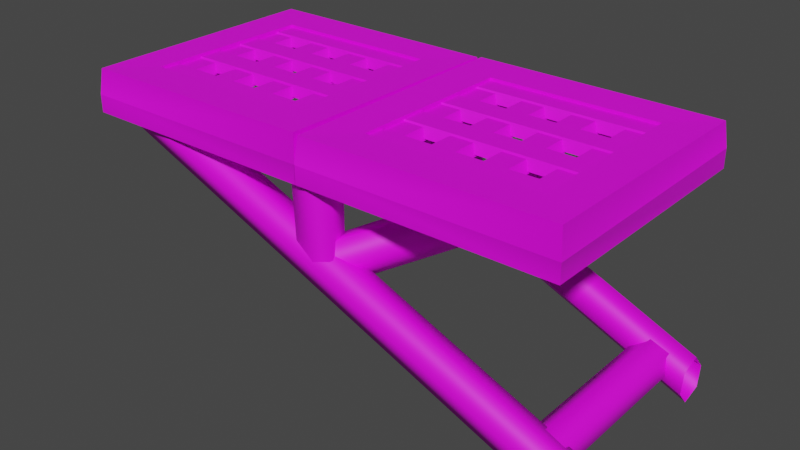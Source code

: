 # Source: HorizontalPlatformEnd2x1.blend  (saved by Blender 4.2.68; exported with 4.5.12 LTS)
import bpy
from mathutils import Matrix  # noqa: F401  (used for matrix-valued properties, if any)

bpy.ops.wm.read_factory_settings(use_empty=True)
scene = bpy.context.scene
scene.name = 'Scene'

# ---- collections
col_collection = bpy.data.collections.new('Collection'); scene.collection.children.link(col_collection)

# ---- images (referenced by path relative to the original .blend; pixels are not part of the script)
import os
ASSET_DIR = os.environ.get("B2B_ASSET_DIR", "")  # directory of the original .blend (textures are referenced by path, not embedded)
HERE = os.path.dirname(os.path.abspath(__file__))  # packed textures are extracted next to this script under _unpacked/

def load_image(name, relpath, width, height, colorspace="sRGB"):
    """Load a texture the original file referenced (path relative to the .blend, or extracted next to this script)."""
    p = next((c for c in (os.path.join(HERE, relpath), os.path.join(ASSET_DIR, relpath)) if relpath and os.path.exists(c)), "")
    if p:
        img = bpy.data.images.load(p, check_existing=True)
        img.name = name
    else:  # same state as the original file: an image datablock whose file is absent (Cycles renders it pink)
        img = bpy.data.images.new(name, width, height)
        img.source = "FILE"
        img.filepath = "//" + (relpath or name)
    img.colorspace_settings.name = colorspace
    return img
img_diffusecolor_texture = load_image('DiffuseColor_Texture', 'BaseWood_1K_D_Brown.png', 1024, 1024, 'sRGB')
img_normalmap_texture = load_image('NormalMap_Texture', 'BaseWood_1K_N.png', 1024, 1024, 'Non-Color')
img_diffusecolor_texture_001 = load_image('DiffuseColor_Texture.001', 'BaseWood_1K_D_Brown.png', 1024, 1024, 'Non-Color')

# ---- materials (node trees are filled in below, after node groups)
mat_basewood_brown_folktails = bpy.data.materials.new('BaseWood_Brown.Folktails')
mat_basewood_brown_folktails.surface_render_method = 'BLENDED'
mat_basewood_brown_folktails.blend_method = 'BLEND'
mat_basewood_brown_folktails.use_transparent_shadow = False
mat_basewood_brown_folktails.diffuse_color = (1.0, 1.0, 1.0, 1.0)
mat_basewood_brown_folktails.roughness = 0.5528

# ---- material node trees
mat_basewood_brown_folktails.use_nodes = True; mat_basewood_brown_folktails.node_tree.nodes.clear()
_N = mat_basewood_brown_folktails.node_tree.nodes; _L = mat_basewood_brown_folktails.node_tree.links
n0 = _N.new('ShaderNodeBsdfPrincipled'); n0.name = 'Principled BSDF'; n0.location = (10, 300)
n0.distribution = 'GGX'
n0.subsurface_method = 'RANDOM_WALK_SKIN'
n0.inputs[2].default_value = 0.5528
n0.inputs[3].default_value = 1.45
n0.inputs[27].default_value = (0.0, 0.0, 0.0, 1.0)
n0.inputs[28].default_value = 1.0
n1 = _N.new('ShaderNodeOutputMaterial'); n1.name = 'Material Output'; n1.location = (300, 300)
n2 = _N.new('ShaderNodeNormalMap'); n2.name = 'Normal Map'; n2.location = (-300, -300)
n2.label = 'Normal/Map'
n2.inputs[0].default_value = 0.0
n3 = _N.new('ShaderNodeTexImage'); n3.name = 'Image Texture'; n3.location = (-300, 600)
n3.image = img_diffusecolor_texture
n4 = _N.new('ShaderNodeTexImage'); n4.name = 'Image Texture.001'; n4.location = (-600, -900)
n4.image = img_normalmap_texture
n5 = _N.new('ShaderNodeTexImage'); n5.name = 'Image Texture.002'; n5.location = (-300, 0)
n5.image = img_diffusecolor_texture_001
_L.new(n0.outputs[0], n1.inputs[0])
_L.new(n2.outputs[0], n0.inputs[5])
_L.new(n3.outputs[0], n0.inputs[0])
_L.new(n4.outputs[0], n2.inputs[1])
_L.new(n5.outputs[1], n0.inputs[4])
n1.is_active_output = True

# ---- world
world_world = bpy.data.worlds.new('World'); scene.world = world_world
world_world.use_nodes = True; world_world.node_tree.nodes.clear()
_N = world_world.node_tree.nodes; _L = world_world.node_tree.links
n0 = _N.new('ShaderNodeOutputWorld'); n0.name = 'World Output'; n0.location = (300, 300)
n1 = _N.new('ShaderNodeBackground'); n1.name = 'Background'; n1.location = (10, 300)
n1.inputs[0].default_value = (0.05088, 0.05088, 0.05088, 1.0)
_L.new(n1.outputs[0], n0.inputs[0])
n0.is_active_output = True
world_world.color = (0.05088, 0.05088, 0.05088)
world_world.use_sun_shadow = False
world_world.sun_shadow_jitter_overblur = 0.0

# ---- meshes
me_scene = bpy.data.meshes.new('Scene')
me_scene.from_pydata([(-186.1, -3.087, 92.26), (-187.7, -4.671, 83.88), (4.405, -86.12, 81.85), (4.405, -83.88, 90.22), (-190.4, -7.421, 98.38), (4.405, -90.01, 95.78), (-196.3, -13.34, 96.14), (4.405, -98.38, 94.1), (4.405, -100.6, 85.73), (-197.9, -14.92, 87.77), (4.405, -94.49, 80.17), (-193.6, -10.59, 81.64), (-193.6, -10.59, 18.36), (-187.7, -4.676, 16.12), (4.405, -86.13, 18.51), (4.405, -94.5, 19.84), (-197.9, -14.93, 12.23), (4.405, -100.6, 14.62), (-196.3, -13.34, 3.864), (4.405, -98.38, 6.256), (4.405, -90.01, 4.947), (-190.4, -7.42, 1.624), (4.405, -83.88, 10.14), (-186.1, -3.089, 7.753), (-91.63, -9.006, 92.26), (-93.87, -9.006, 83.88), (-93.87, -50.84, 83.88), (-91.63, -50.84, 92.26), (-97.76, -9.006, 98.38), (-97.76, -49.16, 95.68), (-106.1, -9.006, 96.14), (-106.1, -50.84, 94.25), (-108.4, -50.84, 87.77), (-108.4, -9.006, 87.77), (-102.2, -50.84, 83.32), (-102.2, -9.006, 81.64), (-102.2, -9.006, 18.36), (-93.88, -9.006, 16.12), (-93.88, -50.84, 16.51), (-102.2, -50.45, 17.39), (-108.4, -9.006, 12.23), (-108.4, -50.84, 12.77), (-106.1, -9.006, 3.864), (-106.1, -50.84, 5.411), (-97.76, -50.84, 4.727), (-97.76, -9.006, 1.624), (-91.63, -50.84, 8.46), (-91.63, -9.006, 7.753), (-2.436, -14.17, 9.225), (-9.475, -14.76, 4.207), (-100.9, -55.03, 86.36), (-93.84, -55.79, 91.38), (-1.169, -7.115, 14.1), (-93.75, -49.12, 93.77), (-6.941, -0.6542, 13.95), (-98.35, -40.59, 95.84), (-105.4, -42.87, 91.09), (-13.98, -1.246, 8.931), (-106.7, -49.92, 86.22), (-15.25, -8.3, 4.06), (-1.881, -8.114, 83.33), (-95.77, -49.73, 4.253), (-6.752, -1.061, 84.59), (-100.6, -44.45, 5.379), (-105.7, -42.09, 11.37), (-11.77, -0.4685, 91.63), (-105.8, -48.55, 17.14), (-11.92, -6.929, 97.4), (-100.9, -55.01, 13.74), (-95.92, -56.19, 8.833), (-2.028, -14.57, 89.1), (-7.046, -13.98, 96.14), (-8.935, -93.3, 89.8), (-2.246, -89.95, 89.8), (-2.246, -89.95, 8.999), (-8.935, -92.99, 8.999), (-16.49, -90.2, 89.8), (-16.49, -89.89, 8.999), (-17.35, -83.75, 89.8), (-17.35, -83.75, 8.999), (-10.66, -79.27, 8.999), (-10.66, -79.27, 89.8), (-3.108, -82.37, 8.999), (-3.108, -82.37, 89.8)], [], [(0, 2, 1), (0, 3, 2), (4, 3, 0), (4, 5, 3), (6, 5, 4), (6, 7, 5), (6, 8, 7), (6, 9, 8), (9, 10, 8), (9, 11, 10), (1, 10, 11), (1, 2, 10), (12, 14, 13), (12, 15, 14), (16, 15, 12), (16, 17, 15), (18, 17, 16), (18, 19, 17), (18, 20, 19), (18, 21, 20), (21, 22, 20), (21, 23, 22), (13, 22, 23), (13, 14, 22), (24, 26, 25), (24, 27, 26), (28, 27, 24), (28, 29, 27), (30, 29, 28), (30, 31, 29), (30, 32, 31), (30, 33, 32), (33, 34, 32), (33, 35, 34), (25, 34, 35), (25, 26, 34), (36, 38, 37), (36, 39, 38), (40, 39, 36), (40, 41, 39), (42, 41, 40), (42, 43, 41), (42, 44, 43), (42, 45, 44), (45, 46, 44), (45, 47, 46), (37, 46, 47), (37, 38, 46), (48, 50, 49), (48, 51, 50), (52, 51, 48), (52, 53, 51), (54, 53, 52), (54, 55, 53), (54, 56, 55), (54, 57, 56), (57, 58, 56), (57, 59, 58), (49, 58, 59), (49, 50, 58), (70, 69, 61), (70, 61, 60), (62, 60, 61), (65, 63, 64), (65, 64, 66), (65, 66, 67), (67, 66, 68), (67, 68, 71), (71, 68, 69), (71, 69, 70), (65, 62, 63), (62, 61, 63), (72, 74, 73), (72, 75, 74), (76, 75, 72), (76, 77, 75), (78, 77, 76), (78, 79, 77), (78, 80, 79), (78, 81, 80), (81, 82, 80), (81, 83, 82), (73, 82, 83), (73, 74, 82)])
me_scene.polygons.foreach_set('use_smooth', [True] * 84)
_uv = me_scene.uv_layers.new(name='UVSet0')
_uv.uv.foreach_set('vector', [0.4476, 0.5014, 0.4915, 0.9983, 0.4915, 0.5014, 0.4476, 0.5014, 0.4476, 0.9983, 0.4915, 0.9983, 0.3661, 0.5014, 0.4476, 0.9983, 0.4476, 0.5014, 0.3661, 0.5014, 0.3661, 0.9983, 0.4476, 0.9983, 0.3253, 0.5014, 0.3661, 0.9983, 0.3661, 0.5014, 0.3253, 0.5014, 0.3253, 0.9983, 0.3661, 0.9983, 0.3253, 0.5014, 0.2846, 0.9983, 0.3253, 0.9983, 0.3253, 0.5014, 0.2846, 0.5014, 0.2846, 0.9983, 0.2846, 0.5014, 0.203, 0.9983, 0.2846, 0.9983, 0.2846, 0.5014, 0.203, 0.5014, 0.203, 0.9983, 0.1592, 0.5014, 0.203, 0.9983, 0.203, 0.5014, 0.1592, 0.5014, 0.1592, 0.9983, 0.203, 0.9983, 0.4476, 0.5014, 0.4915, 0.9983, 0.4915, 0.5014, 0.4476, 0.5014, 0.4476, 0.9983, 0.4915, 0.9983, 0.3661, 0.5014, 0.4476, 0.9983, 0.4476, 0.5014, 0.3661, 0.5014, 0.3661, 0.9983, 0.4476, 0.9983, 0.3253, 0.5014, 0.3661, 0.9983, 0.3661, 0.5014, 0.3253, 0.5014, 0.3253, 0.9983, 0.3661, 0.9983, 0.3253, 0.5014, 0.2846, 0.9983, 0.3253, 0.9983, 0.3253, 0.5014, 0.2846, 0.5014, 0.2846, 0.9983, 0.2846, 0.5014, 0.203, 0.9983, 0.2846, 0.9983, 0.2846, 0.5014, 0.203, 0.5014, 0.203, 0.9983, 0.1592, 0.5014, 0.203, 0.9983, 0.203, 0.5014, 0.1592, 0.5014, 0.1592, 0.9983, 0.203, 0.9983, 0.4476, 0.5014, 0.4915, 0.9983, 0.4915, 0.5014, 0.4476, 0.5014, 0.4476, 0.9983, 0.4915, 0.9983, 0.3661, 0.5014, 0.4476, 0.9983, 0.4476, 0.5014, 0.3661, 0.5014, 0.3661, 0.9983, 0.4476, 0.9983, 0.3253, 0.5014, 0.3661, 0.9983, 0.3661, 0.5014, 0.3253, 0.5014, 0.3253, 0.9983, 0.3661, 0.9983, 0.3253, 0.5014, 0.2846, 0.9983, 0.3253, 0.9983, 0.3253, 0.5014, 0.2846, 0.5014, 0.2846, 0.9983, 0.2846, 0.5014, 0.203, 0.9983, 0.2846, 0.9983, 0.2846, 0.5014, 0.203, 0.5014, 0.203, 0.9983, 0.1592, 0.5014, 0.203, 0.9983, 0.203, 0.5014, 0.1592, 0.5014, 0.1592, 0.9983, 0.203, 0.9983, 0.4476, 0.5014, 0.4915, 0.9983, 0.4915, 0.5014, 0.4476, 0.5014, 0.4476, 0.9983, 0.4915, 0.9983, 0.3661, 0.5014, 0.4476, 0.9983, 0.4476, 0.5014, 0.3661, 0.5014, 0.3661, 0.9983, 0.4476, 0.9983, 0.3253, 0.5014, 0.3661, 0.9983, 0.3661, 0.5014, 0.3253, 0.5014, 0.3253, 0.9983, 0.3661, 0.9983, 0.3253, 0.5014, 0.2846, 0.9983, 0.3253, 0.9983, 0.3253, 0.5014, 0.2846, 0.5014, 0.2846, 0.9983, 0.2846, 0.5014, 0.203, 0.9983, 0.2846, 0.9983, 0.2846, 0.5014, 0.203, 0.5014, 0.203, 0.9983, 0.1592, 0.5014, 0.203, 0.9983, 0.203, 0.5014, 0.1592, 0.5014, 0.1592, 0.9983, 0.203, 0.9983, 0.4476, 0.5014, 0.4915, 0.9983, 0.4915, 0.5014, 0.4476, 0.5014, 0.4476, 0.9983, 0.4915, 0.9983, 0.3661, 0.5014, 0.4476, 0.9983, 0.4476, 0.5014, 0.3661, 0.5014, 0.3661, 0.9983, 0.4476, 0.9983, 0.3253, 0.5014, 0.3661, 0.9983, 0.3661, 0.5014, 0.3253, 0.5014, 0.3253, 0.9983, 0.3661, 0.9983, 0.3253, 0.5014, 0.2846, 0.9983, 0.3253, 0.9983, 0.3253, 0.5014, 0.2846, 0.5014, 0.2846, 0.9983, 0.2846, 0.5014, 0.203, 0.9983, 0.2846, 0.9983, 0.2846, 0.5014, 0.203, 0.5014, 0.203, 0.9983, 0.1592, 0.5014, 0.203, 0.9983, 0.203, 0.5014, 0.1592, 0.5014, 0.1592, 0.9983, 0.203, 0.9983, 0.1592, 0.5014, 0.1592, 0.9983, 0.203, 0.9983, 0.1592, 0.5014, 0.203, 0.9983, 0.203, 0.5014, 0.2846, 0.5014, 0.203, 0.5014, 0.203, 0.9983, 0.3253, 0.5014, 0.2846, 0.9983, 0.3253, 0.9983, 0.3253, 0.5014, 0.3253, 0.9983, 0.3661, 0.9983, 0.3253, 0.5014, 0.3661, 0.9983, 0.3661, 0.5014, 0.3661, 0.5014, 0.3661, 0.9983, 0.4476, 0.9983, 0.3661, 0.5014, 0.4476, 0.9983, 0.4476, 0.5014, 0.4476, 0.5014, 0.4476, 0.9983, 0.4915, 0.9983, 0.4476, 0.5014, 0.4915, 0.9983, 0.4915, 0.5014, 0.3253, 0.5014, 0.2846, 0.5014, 0.2846, 0.9983, 0.2846, 0.5014, 0.203, 0.9983, 0.2846, 0.9983, 0.4476, 0.5014, 0.4915, 0.9983, 0.4915, 0.5014, 0.4476, 0.5014, 0.4476, 0.9983, 0.4915, 0.9983, 0.3661, 0.5014, 0.4476, 0.9983, 0.4476, 0.5014, 0.3661, 0.5014, 0.3661, 0.9983, 0.4476, 0.9983, 0.3253, 0.5014, 0.3661, 0.9983, 0.3661, 0.5014, 0.3253, 0.5014, 0.3253, 0.9983, 0.3661, 0.9983, 0.3253, 0.5014, 0.2846, 0.9983, 0.3253, 0.9983, 0.3253, 0.5014, 0.2846, 0.5014, 0.2846, 0.9983, 0.2846, 0.5014, 0.203, 0.9983, 0.2846, 0.9983, 0.2846, 0.5014, 0.203, 0.5014, 0.203, 0.9983, 0.1592, 0.5014, 0.203, 0.9983, 0.203, 0.5014, 0.1592, 0.5014, 0.1592, 0.9983, 0.203, 0.9983])
_ca = me_scene.color_attributes.new('VertexColors', 'BYTE_COLOR', 'CORNER')
_ca.data.foreach_set('color', [0.9911, 0.9911, 0.9911, 1.0, 0.9911, 0.9911, 0.9911, 1.0, 0.9911, 0.9911, 0.9911, 1.0, 0.9911, 0.9911, 0.9911, 1.0, 0.9911, 0.9911, 0.9911, 1.0, 0.9911, 0.9911, 0.9911, 1.0, 0.9911, 0.9911, 0.9911, 1.0, 0.9911, 0.9911, 0.9911, 1.0, 0.9911, 0.9911, 0.9911, 1.0, 0.9911, 0.9911, 0.9911, 1.0, 0.9911, 0.9911, 0.9911, 1.0, 0.9911, 0.9911, 0.9911, 1.0, 0.9911, 0.9911, 0.9911, 1.0, 0.9911, 0.9911, 0.9911, 1.0, 0.9911, 0.9911, 0.9911, 1.0, 0.9911, 0.9911, 0.9911, 1.0, 0.9911, 0.9911, 0.9911, 1.0, 0.9911, 0.9911, 0.9911, 1.0, 0.9911, 0.9911, 0.9911, 1.0, 0.9911, 0.9911, 0.9911, 1.0, 0.9911, 0.9911, 0.9911, 1.0, 0.9911, 0.9911, 0.9911, 1.0, 0.9911, 0.9911, 0.9911, 1.0, 0.9911, 0.9911, 0.9911, 1.0, 0.9911, 0.9911, 0.9911, 1.0, 0.9911, 0.9911, 0.9911, 1.0, 0.9911, 0.9911, 0.9911, 1.0, 0.9911, 0.9911, 0.9911, 1.0, 0.9911, 0.9911, 0.9911, 1.0, 0.9911, 0.9911, 0.9911, 1.0, 0.9911, 0.9911, 0.9911, 1.0, 0.9911, 0.9911, 0.9911, 1.0, 0.9911, 0.9911, 0.9911, 1.0, 0.9911, 0.9911, 0.9911, 1.0, 0.9911, 0.9911, 0.9911, 1.0, 0.9911, 0.9911, 0.9911, 1.0, 0.9911, 0.9911, 0.9911, 1.0, 0.9911, 0.9911, 0.9911, 1.0, 0.9911, 0.9911, 0.9911, 1.0, 0.9911, 0.9911, 0.9911, 1.0, 0.9911, 0.9911, 0.9911, 1.0, 0.9911, 0.9911, 0.9911, 1.0, 0.9911, 0.9911, 0.9911, 1.0, 0.9911, 0.9911, 0.9911, 1.0, 0.9911, 0.9911, 0.9911, 1.0, 0.9911, 0.9911, 0.9911, 1.0, 0.9911, 0.9911, 0.9911, 1.0, 0.9911, 0.9911, 0.9911, 1.0, 0.9911, 0.9911, 0.9911, 1.0, 0.9911, 0.9911, 0.9911, 1.0, 0.9911, 0.9911, 0.9911, 1.0, 0.9911, 0.9911, 0.9911, 1.0, 0.9911, 0.9911, 0.9911, 1.0, 0.9911, 0.9911, 0.9911, 1.0, 0.9911, 0.9911, 0.9911, 1.0, 0.9911, 0.9911, 0.9911, 1.0, 0.9911, 0.9911, 0.9911, 1.0, 0.9911, 0.9911, 0.9911, 1.0, 0.9911, 0.9911, 0.9911, 1.0, 0.9911, 0.9911, 0.9911, 1.0, 0.9911, 0.9911, 0.9911, 1.0, 0.9911, 0.9911, 0.9911, 1.0, 0.9911, 0.9911, 0.9911, 1.0, 0.9911, 0.9911, 0.9911, 1.0, 0.9911, 0.9911, 0.9911, 1.0, 0.9911, 0.9911, 0.9911, 1.0, 0.9911, 0.9911, 0.9911, 1.0, 0.9911, 0.9911, 0.9911, 1.0, 0.9911, 0.9911, 0.9911, 1.0, 0.9911, 0.9911, 0.9911, 1.0, 0.9911, 0.9911, 0.9911, 1.0, 0.9911, 0.9911, 0.9911, 1.0, 0.9911, 0.9911, 0.9911, 1.0, 0.9911, 0.9911, 0.9911, 1.0, 0.9911, 0.9911, 0.9911, 1.0, 0.9911, 0.9911, 0.9911, 1.0, 0.9911, 0.9911, 0.9911, 1.0, 0.9911, 0.9911, 0.9911, 1.0, 0.9911, 0.9911, 0.9911, 1.0, 0.9911, 0.9911, 0.9911, 1.0, 0.9911, 0.9911, 0.9911, 1.0, 0.9911, 0.9911, 0.9911, 1.0, 0.9911, 0.9911, 0.9911, 1.0, 0.9911, 0.9911, 0.9911, 1.0, 0.9911, 0.9911, 0.9911, 1.0, 0.9911, 0.9911, 0.9911, 1.0, 0.9911, 0.9911, 0.9911, 1.0, 0.9911, 0.9911, 0.9911, 1.0, 0.9911, 0.9911, 0.9911, 1.0, 0.9911, 0.9911, 0.9911, 1.0, 0.9911, 0.9911, 0.9911, 1.0, 0.9911, 0.9911, 0.9911, 1.0, 0.9911, 0.9911, 0.9911, 1.0, 0.9911, 0.9911, 0.9911, 1.0, 0.9911, 0.9911, 0.9911, 1.0, 0.9911, 0.9911, 0.9911, 1.0, 0.9911, 0.9911, 0.9911, 1.0, 0.9911, 0.9911, 0.9911, 1.0, 0.9911, 0.9911, 0.9911, 1.0, 0.9911, 0.9911, 0.9911, 1.0, 0.9911, 0.9911, 0.9911, 1.0, 0.9911, 0.9911, 0.9911, 1.0, 0.9911, 0.9911, 0.9911, 1.0, 0.9911, 0.9911, 0.9911, 1.0, 0.9911, 0.9911, 0.9911, 1.0, 0.9911, 0.9911, 0.9911, 1.0, 0.9911, 0.9911, 0.9911, 1.0, 0.9911, 0.9911, 0.9911, 1.0, 0.9911, 0.9911, 0.9911, 1.0, 0.9911, 0.9911, 0.9911, 1.0, 0.9911, 0.9911, 0.9911, 1.0, 0.9911, 0.9911, 0.9911, 1.0, 0.9911, 0.9911, 0.9911, 1.0, 0.9911, 0.9911, 0.9911, 1.0, 0.9911, 0.9911, 0.9911, 1.0, 0.9911, 0.9911, 0.9911, 1.0, 0.9911, 0.9911, 0.9911, 1.0, 0.9911, 0.9911, 0.9911, 1.0, 0.9911, 0.9911, 0.9911, 1.0, 0.9911, 0.9911, 0.9911, 1.0, 0.9911, 0.9911, 0.9911, 1.0, 0.9911, 0.9911, 0.9911, 1.0, 0.9911, 0.9911, 0.9911, 1.0, 0.9911, 0.9911, 0.9911, 1.0, 0.9911, 0.9911, 0.9911, 1.0, 0.9911, 0.9911, 0.9911, 1.0, 0.9911, 0.9911, 0.9911, 1.0, 0.9911, 0.9911, 0.9911, 1.0, 0.9911, 0.9911, 0.9911, 1.0, 0.9911, 0.9911, 0.9911, 1.0, 0.9911, 0.9911, 0.9911, 1.0, 0.9911, 0.9911, 0.9911, 1.0, 0.9911, 0.9911, 0.9911, 1.0, 0.9911, 0.9911, 0.9911, 1.0, 0.9911, 0.9911, 0.9911, 1.0, 0.9911, 0.9911, 0.9911, 1.0, 0.9911, 0.9911, 0.9911, 1.0, 0.9911, 0.9911, 0.9911, 1.0, 0.9911, 0.9911, 0.9911, 1.0, 0.9911, 0.9911, 0.9911, 1.0, 0.9911, 0.9911, 0.9911, 1.0, 0.9911, 0.9911, 0.9911, 1.0, 0.9911, 0.9911, 0.9911, 1.0, 0.9911, 0.9911, 0.9911, 1.0, 0.9911, 0.9911, 0.9911, 1.0, 0.9911, 0.9911, 0.9911, 1.0, 0.9911, 0.9911, 0.9911, 1.0, 0.9911, 0.9911, 0.9911, 1.0, 0.9911, 0.9911, 0.9911, 1.0, 0.9911, 0.9911, 0.9911, 1.0, 0.9911, 0.9911, 0.9911, 1.0, 0.9911, 0.9911, 0.9911, 1.0, 0.9911, 0.9911, 0.9911, 1.0, 0.9911, 0.9911, 0.9911, 1.0, 0.9911, 0.9911, 0.9911, 1.0, 0.9911, 0.9911, 0.9911, 1.0, 0.9911, 0.9911, 0.9911, 1.0, 0.9911, 0.9911, 0.9911, 1.0, 0.9911, 0.9911, 0.9911, 1.0, 0.9911, 0.9911, 0.9911, 1.0, 0.9911, 0.9911, 0.9911, 1.0, 0.9911, 0.9911, 0.9911, 1.0, 0.9911, 0.9911, 0.9911, 1.0, 0.9911, 0.9911, 0.9911, 1.0, 0.9911, 0.9911, 0.9911, 1.0, 0.9911, 0.9911, 0.9911, 1.0, 0.9911, 0.9911, 0.9911, 1.0, 0.9911, 0.9911, 0.9911, 1.0, 0.9911, 0.9911, 0.9911, 1.0, 0.9911, 0.9911, 0.9911, 1.0, 0.9911, 0.9911, 0.9911, 1.0, 0.9911, 0.9911, 0.9911, 1.0, 0.9911, 0.9911, 0.9911, 1.0, 0.9911, 0.9911, 0.9911, 1.0, 0.9911, 0.9911, 0.9911, 1.0, 0.9911, 0.9911, 0.9911, 1.0, 0.9911, 0.9911, 0.9911, 1.0, 0.9911, 0.9911, 0.9911, 1.0, 0.9911, 0.9911, 0.9911, 1.0, 0.9911, 0.9911, 0.9911, 1.0, 0.9911, 0.9911, 0.9911, 1.0, 0.9911, 0.9911, 0.9911, 1.0, 0.9911, 0.9911, 0.9911, 1.0, 0.9911, 0.9911, 0.9911, 1.0, 0.9911, 0.9911, 0.9911, 1.0, 0.9911, 0.9911, 0.9911, 1.0, 0.9911, 0.9911, 0.9911, 1.0, 0.9911, 0.9911, 0.9911, 1.0, 0.9911, 0.9911, 0.9911, 1.0, 0.9911, 0.9911, 0.9911, 1.0, 0.9911, 0.9911, 0.9911, 1.0, 0.9911, 0.9911, 0.9911, 1.0, 0.9911, 0.9911, 0.9911, 1.0, 0.9911, 0.9911, 0.9911, 1.0, 0.9911, 0.9911, 0.9911, 1.0, 0.9911, 0.9911, 0.9911, 1.0, 0.9911, 0.9911, 0.9911, 1.0, 0.9911, 0.9911, 0.9911, 1.0, 0.9911, 0.9911, 0.9911, 1.0, 0.9911, 0.9911, 0.9911, 1.0, 0.9911, 0.9911, 0.9911, 1.0, 0.9911, 0.9911, 0.9911, 1.0, 0.9911, 0.9911, 0.9911, 1.0, 0.9911, 0.9911, 0.9911, 1.0, 0.9911, 0.9911, 0.9911, 1.0, 0.9911, 0.9911, 0.9911, 1.0, 0.9911, 0.9911, 0.9911, 1.0, 0.9911, 0.9911, 0.9911, 1.0, 0.9911, 0.9911, 0.9911, 1.0, 0.9911, 0.9911, 0.9911, 1.0, 0.9911, 0.9911, 0.9911, 1.0, 0.9911, 0.9911, 0.9911, 1.0, 0.9911, 0.9911, 0.9911, 1.0, 0.9911, 0.9911, 0.9911, 1.0, 0.9911, 0.9911, 0.9911, 1.0, 0.9911, 0.9911, 0.9911, 1.0, 0.9911, 0.9911, 0.9911, 1.0, 0.9911, 0.9911, 0.9911, 1.0, 0.9911, 0.9911, 0.9911, 1.0, 0.9911, 0.9911, 0.9911, 1.0, 0.9911, 0.9911, 0.9911, 1.0, 0.9911, 0.9911, 0.9911, 1.0, 0.9911, 0.9911, 0.9911, 1.0, 0.9911, 0.9911, 0.9911, 1.0, 0.9911, 0.9911, 0.9911, 1.0, 0.9911, 0.9911, 0.9911, 1.0, 0.9911, 0.9911, 0.9911, 1.0, 0.9911, 0.9911, 0.9911, 1.0, 0.9911, 0.9911, 0.9911, 1.0, 0.9911, 0.9911, 0.9911, 1.0, 0.9911, 0.9911, 0.9911, 1.0, 0.9911, 0.9911, 0.9911, 1.0, 0.9911, 0.9911, 0.9911, 1.0, 0.9911, 0.9911, 0.9911, 1.0, 0.9911, 0.9911, 0.9911, 1.0, 0.9911, 0.9911, 0.9911, 1.0, 0.9911, 0.9911, 0.9911, 1.0, 0.9911, 0.9911, 0.9911, 1.0, 0.9911, 0.9911, 0.9911, 1.0, 0.9911, 0.9911, 0.9911, 1.0, 0.9911, 0.9911, 0.9911, 1.0, 0.9911, 0.9911, 0.9911, 1.0, 0.9911, 0.9911, 0.9911, 1.0, 0.9911, 0.9911, 0.9911, 1.0, 0.9911, 0.9911, 0.9911, 1.0, 0.9911, 0.9911, 0.9911, 1.0, 0.9911, 0.9911, 0.9911, 1.0, 0.9911, 0.9911, 0.9911, 1.0, 0.9911, 0.9911, 0.9911, 1.0, 0.9911, 0.9911, 0.9911, 1.0, 0.9911, 0.9911, 0.9911, 1.0, 0.9911, 0.9911, 0.9911, 1.0])
me_scene.materials.append(mat_basewood_brown_folktails)
me_scene.update()
me_scene.normals_split_custom_set([tuple(v) for v in zip(*[iter([0.3777, 0.8829, 0.2791, 0.238, 0.5807, -0.7785, 0.2549, 0.6153, -0.7459, 0.3777, 0.8829, 0.2791, 0.3766, 0.8777, 0.2965, 0.238, 0.5807, -0.7785, 0.0671, 0.1285, 0.9894, 0.3766, 0.8777, 0.2965, 0.3777, 0.8829, 0.2791, 0.0671, 0.1285, 0.9894, 0.07604, 0.1541, 0.9851, 0.3766, 0.8777, 0.2965, -0.2992, -0.7221, 0.6237, 0.07604, 0.1541, 0.9851, 0.0671, 0.1285, 0.9894, -0.2992, -0.7221, 0.6237, -0.2953, -0.7126, 0.6363, 0.07604, 0.1541, 0.9851, -0.2992, -0.7221, 0.6237, -0.3812, -0.8941, -0.2351, -0.2953, -0.7126, 0.6363, -0.2992, -0.7221, 0.6237, -0.382, -0.8987, -0.2154, -0.3812, -0.8941, -0.2351, -0.382, -0.8987, -0.2154, -0.1617, -0.3599, -0.9189, -0.3812, -0.8941, -0.2351, -0.382, -0.8987, -0.2154, -0.1579, -0.354, -0.9218, -0.1617, -0.3599, -0.9189, 0.2549, 0.6153, -0.7459, -0.1617, -0.3599, -0.9189, -0.1579, -0.354, -0.9218, 0.2549, 0.6153, -0.7459, 0.238, 0.5807, -0.7785, -0.1617, -0.3599, -0.9189, -0.1593, -0.3552, 0.9211, 0.2315, 0.5606, 0.7951, 0.252, 0.6172, 0.7453, -0.1593, -0.3552, 0.9211, -0.1609, -0.3573, 0.92, 0.2315, 0.5606, 0.7951, -0.3817, -0.8988, 0.2155, -0.1609, -0.3573, 0.92, -0.1593, -0.3552, 0.9211, -0.3817, -0.8988, 0.2155, -0.3805, -0.8908, 0.2484, -0.1609, -0.3573, 0.92, -0.2968, -0.7225, -0.6245, -0.3805, -0.8908, 0.2484, -0.3817, -0.8988, 0.2155, -0.2968, -0.7225, -0.6245, -0.29, -0.7016, -0.6509, -0.3805, -0.8908, 0.2484, -0.2968, -0.7225, -0.6245, 0.08396, 0.166, -0.9825, -0.29, -0.7016, -0.6509, -0.2968, -0.7225, -0.6245, 0.06889, 0.1258, -0.9897, 0.08396, 0.166, -0.9825, 0.06889, 0.1258, -0.9897, 0.3758, 0.8716, -0.3148, 0.08396, 0.166, -0.9825, 0.06889, 0.1258, -0.9897, 0.3769, 0.8833, -0.2788, 0.3758, 0.8716, -0.3148, 0.252, 0.6172, 0.7453, 0.3758, 0.8716, -0.3148, 0.3769, 0.8833, -0.2788, 0.252, 0.6172, 0.7453, 0.2315, 0.5606, 0.7951, 0.3758, 0.8716, -0.3148, 0.9658, -0.0003866, 0.2594, 0.6359, 8.571e-08, -0.7718, 0.6986, -0.0197, -0.7152, 0.9658, -0.0003866, 0.2594, 0.948, -0.02894, 0.3169, 0.6359, 8.571e-08, -0.7718, 0.2397, -0.04092, 0.97, 0.948, -0.02894, 0.3169, 0.9658, -0.0003866, 0.2594, 0.2397, -0.04092, 0.97, 0.1668, -0.05647, 0.9844, 0.948, -0.02894, 0.3169, -0.6925, -0.03649, 0.7205, 0.1668, -0.05647, 0.9844, 0.2397, -0.04092, 0.97, -0.6925, -0.03649, 0.7205, -0.6814, -0.03309, 0.7311, 0.1668, -0.05647, 0.9844, -0.6925, -0.03649, 0.7205, -0.9526, -0.007973, -0.3042, -0.6814, -0.03309, 0.7311, -0.6925, -0.03649, 0.7205, -0.9634, -0.01458, -0.2676, -0.9526, -0.007973, -0.3042, -0.9634, -0.01458, -0.2676, -0.2769, -0.004643, -0.9609, -0.9526, -0.007973, -0.3042, -0.9634, -0.01458, -0.2676, -0.2554, -0.03788, -0.9661, -0.2769, -0.004643, -0.9609, 0.6986, -0.0197, -0.7152, -0.2769, -0.004643, -0.9609, -0.2554, -0.03788, -0.9661, 0.6986, -0.0197, -0.7152, 0.6359, 8.571e-08, -0.7718, -0.2769, -0.004643, -0.9609, -0.2671, -0.007107, 0.9636, 0.6585, -0.009769, 0.7525, 0.7073, 0.007644, 0.7069, -0.2671, -0.007107, 0.9636, -0.2776, -0.008884, 0.9606, 0.6585, -0.009769, 0.7525, -0.9647, -0.009604, 0.2631, -0.2776, -0.008884, 0.9606, -0.2671, -0.007107, 0.9636, -0.9647, -0.009604, 0.2631, -0.9524, 0.0001567, 0.3049, -0.2776, -0.008884, 0.9606, -0.6911, -0.04136, -0.7216, -0.9524, 0.0001567, 0.3049, -0.9647, -0.009604, 0.2631, -0.6911, -0.04136, -0.7216, -0.6328, -0.02861, -0.7738, -0.9524, 0.0001567, 0.3049, -0.6911, -0.04136, -0.7216, 0.222, -0.05532, -0.9735, -0.6328, -0.02861, -0.7738, -0.6911, -0.04136, -0.7216, 0.241, -0.05141, -0.9692, 0.222, -0.05532, -0.9735, 0.241, -0.05141, -0.9692, 0.937, -0.03321, -0.3477, 0.222, -0.05532, -0.9735, 0.241, -0.05141, -0.9692, 0.9646, -0.003355, -0.2637, 0.937, -0.03321, -0.3477, 0.7073, 0.007644, 0.7069, 0.937, -0.03321, -0.3477, 0.9646, -0.003355, -0.2637, 0.7073, 0.007644, 0.7069, 0.6585, -0.009769, 0.7525, 0.937, -0.03321, -0.3477, 0.5518, -0.8061, 0.2138, -0.2113, -0.76, -0.6146, -0.08326, -0.8535, -0.5145, 0.5518, -0.8061, 0.2138, 0.5192, -0.8374, 0.1708, -0.2113, -0.76, -0.6146, 0.6746, -0.06438, 0.7354, 0.5192, -0.8374, 0.1708, 0.5518, -0.8061, 0.2138, 0.6746, -0.06438, 0.7354, 0.6712, -0.043, 0.74, 0.5192, -0.8374, 0.1708, 0.1984, 0.7568, 0.6228, 0.6712, -0.043, 0.74, 0.6746, -0.06438, 0.7354, 0.1984, 0.7568, 0.6228, 0.08665, 0.8536, 0.5136, 0.6712, -0.043, 0.74, 0.1984, 0.7568, 0.6228, -0.5911, 0.7548, -0.2843, 0.08665, 0.8536, 0.5136, 0.1984, 0.7568, 0.6228, -0.5163, 0.8437, -0.147, -0.5911, 0.7548, -0.2843, -0.5163, 0.8437, -0.147, -0.6821, 0.04957, -0.7296, -0.5911, 0.7548, -0.2843, -0.5163, 0.8437, -0.147, -0.6657, -0.008017, -0.7462, -0.6821, 0.04957, -0.7296, -0.08326, -0.8535, -0.5145, -0.6821, 0.04957, -0.7296, -0.6657, -0.008017, -0.7462, -0.08326, -0.8535, -0.5145, -0.2113, -0.76, -0.6146, -0.6821, 0.04957, -0.7296, 0.4956, -0.8573, -0.1392, 0.5069, -0.8463, -0.1636, 0.6163, 0.09226, -0.7821, 0.4956, -0.8573, -0.1392, 0.6163, 0.09226, -0.7821, 0.66, -0.06372, -0.7486, 0.1192, 0.8069, -0.5785, 0.66, -0.06372, -0.7486, 0.6163, 0.09226, -0.7821, -0.545, 0.8129, 0.2053, 0.1718, 0.7714, -0.6127, -0.4275, 0.9035, 0.03138, -0.545, 0.8129, 0.2053, -0.4275, 0.9035, 0.03138, -0.6327, -0.06162, 0.7719, -0.545, 0.8129, 0.2053, -0.6327, -0.06162, 0.7719, -0.6509, -0.0217, 0.7589, -0.6509, -0.0217, 0.7589, -0.6327, -0.06162, 0.7719, -0.1149, -0.8251, 0.5531, -0.6509, -0.0217, 0.7589, -0.1149, -0.8251, 0.5531, -0.1524, -0.8009, 0.579, -0.1524, -0.8009, 0.579, -0.1149, -0.8251, 0.5531, 0.5069, -0.8463, -0.1636, -0.1524, -0.8009, 0.579, 0.5069, -0.8463, -0.1636, 0.4956, -0.8573, -0.1392, -0.545, 0.8129, 0.2053, 0.1192, 0.8069, -0.5785, 0.1718, 0.7714, -0.6127, 0.1192, 0.8069, -0.5785, 0.6163, 0.09226, -0.7821, 0.1718, 0.7714, -0.6127, 0.03593, -0.9994, -0.002463, 0.8701, -0.4928, -0.002063, 0.8789, -0.4771, 0.0001274, 0.03593, -0.9994, -0.002463, 0.01925, -0.9998, -0.003894, 0.8701, -0.4928, -0.002063, -0.7909, -0.612, -0.00228, 0.01925, -0.9998, -0.003894, 0.03593, -0.9994, -0.002463, -0.7909, -0.612, -0.00228, -0.7901, -0.6129, -0.002088, 0.01925, -0.9998, -0.003894, -0.9115, 0.4113, 0.0003675, -0.7901, -0.6129, -0.002088, -0.7909, -0.612, -0.00228, -0.9115, 0.4113, 0.0003675, -0.9124, 0.4092, -3.327e-07, -0.7901, -0.6129, -0.002088, -0.9115, 0.4113, 0.0003675, -0.1003, 0.995, 9.258e-10, -0.9124, 0.4092, -3.327e-07, -0.9115, 0.4113, 0.0003675, -0.09998, 0.995, -6.304e-08, -0.1003, 0.995, 9.258e-10, -0.09998, 0.995, -6.304e-08, 0.7975, 0.6034, -1.294e-07, -0.1003, 0.995, 9.258e-10, -0.09998, 0.995, -6.304e-08, 0.7977, 0.603, 0.001105, 0.7975, 0.6034, -1.294e-07, 0.8789, -0.4771, 0.0001274, 0.7975, 0.6034, -1.294e-07, 0.7977, 0.603, 0.001105, 0.8789, -0.4771, 0.0001274, 0.8701, -0.4928, -0.002063, 0.7975, 0.6034, -1.294e-07])] * 3)])
me_scene_001 = bpy.data.meshes.new('Scene.001')
me_scene_001.from_pydata([(-116.0, 0.9939, 16.0), (-101.0, 1.091, 1.0), (-101.0, 1.593, 99.0), (-116.0, 0.9939, 84.0), (-99.9, -8.706, -0.1), (-99.9, -9.006, 100.1), (-117.0, -16.03, 17.0), (-183.0, -16.03, 17.0), (-184.0, 0.9939, 16.0), (-99.89, -16.03, -0.1127), (-99.89, -16.03, 100.1), (-199.0, 1.091, 99.0), (-184.0, 0.9939, 84.0), (-200.1, -9.006, 100.1), (-117.0, -16.03, 83.0), (-200.1, -16.03, 100.1), (-199.0, 1.469, 1.0), (-200.1, -9.006, -0.1), (-183.0, -16.03, 83.0), (-200.1, -16.03, -0.1127), (-184.8, -0.7005, 15.51), (-175.7, -0.7005, 15.51), (-175.7, -0.7005, 84.66), (-184.8, -0.7005, 84.66), (-173.6, -4.389, 15.51), (-173.6, -4.389, 84.66), (-186.8, -4.389, 84.66), (-186.8, -4.389, 15.51), (-164.6, -0.7005, 15.51), (-155.4, -0.7005, 15.51), (-155.4, -0.7005, 84.66), (-164.6, -0.7005, 84.66), (-153.4, -4.389, 15.51), (-153.4, -4.389, 84.66), (-166.6, -4.389, 84.66), (-166.6, -4.389, 15.51), (-113.0, -0.07083, 55.34), (-113.0, -0.07083, 64.48), (-186.6, -0.07083, 64.48), (-186.6, -0.07083, 55.34), (-113.0, -3.76, 66.57), (-186.6, -3.76, 66.57), (-186.6, -3.76, 53.31), (-113.0, -3.76, 53.31), (-113.0, -0.07083, 75.57), (-113.0, -0.07083, 84.71), (-186.6, -0.07083, 84.71), (-186.6, -0.07083, 75.57), (-113.0, -3.76, 86.79), (-186.6, -3.76, 86.79), (-186.6, -3.76, 73.54), (-113.0, -3.76, 73.54), (-113.0, -0.07083, 15.13), (-113.0, -0.07083, 24.27), (-186.6, -0.07083, 24.27), (-186.6, -0.07083, 15.13), (-113.0, -3.76, 26.36), (-186.6, -3.76, 26.36), (-186.6, -3.76, 13.1), (-113.0, -3.76, 13.1), (-113.0, -0.07083, 35.36), (-113.0, -0.07083, 44.5), (-186.6, -0.07083, 44.5), (-186.6, -0.07083, 35.36), (-113.0, -3.76, 46.59), (-186.6, -3.76, 46.59), (-186.6, -3.76, 33.33), (-113.0, -3.76, 33.33), (-144.6, -0.7005, 15.51), (-135.5, -0.7005, 15.51), (-135.5, -0.7005, 84.66), (-144.6, -0.7005, 84.66), (-133.4, -4.389, 15.51), (-133.4, -4.389, 84.66), (-146.6, -4.389, 84.66), (-146.6, -4.389, 15.51), (-124.4, -0.7005, 15.51), (-115.2, -0.7005, 15.51), (-115.2, -0.7005, 84.66), (-124.4, -0.7005, 84.66), (-113.2, -4.389, 15.51), (-113.2, -4.389, 84.66), (-126.4, -4.389, 84.66), (-126.4, -4.389, 15.51), (-16.0, 0.9939, 16.0), (-1.0, 1.091, 1.0), (-1.0, 1.593, 99.0), (-16.0, 0.9939, 84.0), (0.0997, -8.706, -0.1), (0.09969, -9.006, 100.1), (-17.0, -16.03, 17.0), (-83.0, -16.03, 17.0), (-84.0, 0.9939, 16.0), (0.1123, -16.03, -0.1127), (0.1124, -16.03, 100.1), (-99.0, 1.091, 99.0), (-84.0, 0.9939, 84.0), (-100.1, -9.006, 100.1), (-17.0, -16.03, 83.0), (-100.1, -16.03, 100.1), (-99.0, 1.469, 1.0), (-100.1, -9.006, -0.1), (-83.0, -16.03, 83.0), (-100.1, -16.03, -0.1127), (-84.81, -0.7005, 15.51), (-75.67, -0.7005, 15.51), (-75.67, -0.7005, 84.66), (-84.81, -0.7005, 84.66), (-73.59, -4.389, 15.51), (-73.59, -4.389, 84.66), (-86.84, -4.389, 84.66), (-86.84, -4.389, 15.51), (-64.59, -0.7005, 15.51), (-55.45, -0.7005, 15.51), (-55.45, -0.7005, 84.66), (-64.59, -0.7005, 84.66), (-53.36, -4.389, 15.51), (-53.36, -4.389, 84.66), (-66.62, -4.389, 84.66), (-66.62, -4.389, 15.51), (-13.01, -0.07083, 55.34), (-13.01, -0.07083, 64.48), (-86.6, -0.07083, 64.48), (-86.6, -0.07083, 55.34), (-13.01, -3.76, 66.57), (-86.6, -3.76, 66.57), (-86.6, -3.76, 53.31), (-13.01, -3.76, 53.31), (-13.01, -0.07083, 75.57), (-13.01, -0.07083, 84.71), (-86.6, -0.07083, 84.71), (-86.6, -0.07083, 75.57), (-13.01, -3.76, 86.79), (-86.6, -3.76, 86.79), (-86.6, -3.76, 73.54), (-13.01, -3.76, 73.54), (-13.01, -0.07083, 15.13), (-13.01, -0.07083, 24.27), (-86.6, -0.07083, 24.27), (-86.6, -0.07083, 15.13), (-13.01, -3.76, 26.36), (-86.6, -3.76, 26.36), (-86.6, -3.76, 13.1), (-13.01, -3.76, 13.1), (-13.01, -0.07083, 35.36), (-13.01, -0.07083, 44.5), (-86.6, -0.07083, 44.5), (-86.6, -0.07083, 35.36), (-13.01, -3.76, 46.59), (-86.6, -3.76, 46.59), (-86.6, -3.76, 33.33), (-13.01, -3.76, 33.33), (-44.61, -0.7005, 15.51), (-35.46, -0.7005, 15.51), (-35.46, -0.7005, 84.66), (-44.61, -0.7005, 84.66), (-33.38, -4.389, 15.51), (-33.38, -4.389, 84.66), (-46.63, -4.389, 84.66), (-46.63, -4.389, 15.51), (-24.38, -0.7005, 15.51), (-15.24, -0.7005, 15.51), (-15.24, -0.7005, 84.66), (-24.38, -0.7005, 84.66), (-13.15, -4.389, 15.51), (-13.15, -4.389, 84.66), (-26.41, -4.389, 84.66), (-26.41, -4.389, 15.51)], [], [(0, 2, 1), (0, 3, 2), (1, 5, 4), (1, 2, 5), (6, 8, 7), (6, 0, 8), (9, 5, 10), (9, 4, 5), (3, 11, 2), (3, 12, 11), (2, 13, 5), (2, 11, 13), (14, 0, 6), (14, 3, 0), (10, 13, 15), (10, 5, 13), (12, 16, 11), (12, 8, 16), (11, 17, 13), (11, 16, 17), (18, 3, 14), (18, 12, 3), (15, 17, 19), (15, 13, 17), (8, 1, 16), (8, 0, 1), (16, 4, 17), (16, 1, 4), (19, 4, 9), (19, 17, 4), (10, 6, 9), (10, 14, 6), (9, 7, 19), (9, 6, 7), (19, 18, 15), (19, 7, 18), (15, 14, 10), (15, 18, 14), (7, 12, 18), (7, 8, 12), (20, 22, 21), (20, 23, 22), (21, 25, 24), (21, 22, 25), (26, 20, 27), (26, 23, 20), (28, 30, 29), (28, 31, 30), (29, 33, 32), (29, 30, 33), (34, 28, 35), (34, 31, 28), (36, 38, 37), (36, 39, 38), (37, 41, 40), (37, 38, 41), (42, 36, 43), (42, 39, 36), (44, 46, 45), (44, 47, 46), (45, 49, 48), (45, 46, 49), (50, 44, 51), (50, 47, 44), (52, 54, 53), (52, 55, 54), (53, 57, 56), (53, 54, 57), (58, 52, 59), (58, 55, 52), (60, 62, 61), (60, 63, 62), (61, 65, 64), (61, 62, 65), (66, 60, 67), (66, 63, 60), (68, 70, 69), (68, 71, 70), (69, 73, 72), (69, 70, 73), (74, 68, 75), (74, 71, 68), (76, 78, 77), (76, 79, 78), (77, 81, 80), (77, 78, 81), (82, 76, 83), (82, 79, 76), (66, 64, 65), (66, 67, 64), (74, 72, 73), (74, 75, 72), (34, 32, 33), (34, 35, 32), (42, 40, 41), (42, 43, 40), (82, 80, 81), (82, 83, 80), (50, 48, 49), (50, 51, 48), (58, 56, 57), (58, 59, 56), (26, 24, 25), (26, 27, 24), (84, 86, 85), (84, 87, 86), (85, 89, 88), (85, 86, 89), (90, 92, 91), (90, 84, 92), (93, 89, 94), (93, 88, 89), (87, 95, 86), (87, 96, 95), (86, 97, 89), (86, 95, 97), (98, 84, 90), (98, 87, 84), (94, 97, 99), (94, 89, 97), (96, 100, 95), (96, 92, 100), (95, 101, 97), (95, 100, 101), (102, 87, 98), (102, 96, 87), (99, 101, 103), (99, 97, 101), (92, 85, 100), (92, 84, 85), (100, 88, 101), (100, 85, 88), (103, 88, 93), (103, 101, 88), (94, 90, 93), (94, 98, 90), (93, 91, 103), (93, 90, 91), (103, 102, 99), (103, 91, 102), (99, 98, 94), (99, 102, 98), (91, 96, 102), (91, 92, 96), (104, 106, 105), (104, 107, 106), (105, 109, 108), (105, 106, 109), (110, 104, 111), (110, 107, 104), (112, 114, 113), (112, 115, 114), (113, 117, 116), (113, 114, 117), (118, 112, 119), (118, 115, 112), (120, 122, 121), (120, 123, 122), (121, 125, 124), (121, 122, 125), (126, 120, 127), (126, 123, 120), (128, 130, 129), (128, 131, 130), (129, 133, 132), (129, 130, 133), (134, 128, 135), (134, 131, 128), (136, 138, 137), (136, 139, 138), (137, 141, 140), (137, 138, 141), (142, 136, 143), (142, 139, 136), (144, 146, 145), (144, 147, 146), (145, 149, 148), (145, 146, 149), (150, 144, 151), (150, 147, 144), (152, 154, 153), (152, 155, 154), (153, 157, 156), (153, 154, 157), (158, 152, 159), (158, 155, 152), (160, 162, 161), (160, 163, 162), (161, 165, 164), (161, 162, 165), (166, 160, 167), (166, 163, 160), (150, 148, 149), (150, 151, 148), (158, 156, 157), (158, 159, 156), (118, 116, 117), (118, 119, 116), (126, 124, 125), (126, 127, 124), (166, 164, 165), (166, 167, 164), (134, 132, 133), (134, 135, 132), (142, 140, 141), (142, 143, 140), (110, 108, 109), (110, 111, 108)])
me_scene_001.polygons.foreach_set('use_smooth', [True] * 208)
_k = set([(0, 1), (0, 3), (0, 6), (0, 8), (1, 2), (1, 4), (1, 16), (2, 3), (2, 5), (2, 11), (3, 12), (3, 14), (4, 5), (4, 9), (4, 17), (5, 10), (5, 13), (6, 7), (6, 14), (7, 8), (7, 18), (8, 12), (8, 16), (9, 10), (9, 19), (10, 15), (11, 12), (11, 13), (11, 16), (12, 18), (13, 15), (13, 17), (14, 18), (15, 19), (16, 17), (17, 19), (20, 22), (20, 23), (21, 22), (21, 25), (24, 25), (24, 26), (26, 27), (28, 30), (28, 31), (29, 30), (29, 33), (32, 33), (32, 34), (34, 35), (36, 38), (36, 39), (37, 38), (37, 41), (40, 41), (40, 42), (42, 43), (44, 46), (44, 47), (45, 46), (45, 49), (48, 49), (48, 50), (50, 51), (52, 54), (52, 55), (53, 54), (53, 57), (56, 57), (56, 58), (58, 59), (60, 62), (60, 63), (61, 62), (61, 65), (64, 65), (64, 66), (66, 67), (68, 70), (68, 71), (69, 70), (69, 73), (72, 73), (72, 74), (74, 75), (76, 78), (76, 79), (77, 78), (77, 81), (80, 81), (80, 82), (82, 83), (84, 85), (84, 87), (84, 90), (84, 92), (85, 86), (85, 88), (85, 100), (86, 87), (86, 89), (86, 95), (87, 96), (87, 98), (88, 89), (88, 93), (88, 101), (89, 94), (89, 97), (90, 91), (90, 98), (91, 92), (91, 102), (92, 96), (92, 100), (93, 94), (93, 103), (94, 99), (95, 96), (95, 97), (95, 100), (96, 102), (97, 99), (97, 101), (98, 102), (99, 103), (100, 101), (101, 103), (104, 106), (104, 107), (105, 106), (105, 109), (108, 109), (108, 110), (110, 111), (112, 114), (112, 115), (113, 114), (113, 117), (116, 117), (116, 118), (118, 119), (120, 122), (120, 123), (121, 122), (121, 125), (124, 125), (124, 126), (126, 127), (128, 130), (128, 131), (129, 130), (129, 133), (132, 133), (132, 134), (134, 135), (136, 138), (136, 139), (137, 138), (137, 141), (140, 141), (140, 142), (142, 143), (144, 146), (144, 147), (145, 146), (145, 149), (148, 149), (148, 150), (150, 151), (152, 154), (152, 155), (153, 154), (153, 157), (156, 157), (156, 158), (158, 159), (160, 162), (160, 163), (161, 162), (161, 165), (164, 165), (164, 166), (166, 167)])
me_scene_001.attributes.new('sharp_edge', 'BOOLEAN', 'EDGE').data.foreach_set('value', [ (min(e.vertices), max(e.vertices)) in _k for e in me_scene_001.edges])
_uv = me_scene_001.uv_layers.new(name='UVSet0')
_uv.uv.foreach_set('vector', [0.8119, 0.5021, 0.8749, 0.8736, 0.8749, 0.5021, 0.8119, 0.5021, 0.8119, 0.8736, 0.8749, 0.8736, 0.8752, 0.5021, 0.9382, 0.8736, 0.9383, 0.5021, 0.8752, 0.5021, 0.8752, 0.8736, 0.9382, 0.8736, 0.8448, 0.4986, 0.9397, 0.2521, 0.8448, 0.2521, 0.8448, 0.4986, 0.9397, 0.4986, 0.9397, 0.2521, 0.8109, 0.8748, 0.8752, 0.5009, 0.8109, 0.5009, 0.8109, 0.8748, 0.8752, 0.8748, 0.8752, 0.5009, 0.9375, 0.5021, 0.8749, 0.8736, 0.8749, 0.5021, 0.9375, 0.5021, 0.9375, 0.8736, 0.8749, 0.8736, 0.8752, 0.5021, 0.812, 0.8736, 0.812, 0.5021, 0.8752, 0.5021, 0.8752, 0.8736, 0.812, 0.8736, 0.8448, 0.2521, 0.9397, 0.4986, 0.8448, 0.4986, 0.8448, 0.2521, 0.9397, 0.2521, 0.9397, 0.4986, 0.9394, 0.8748, 0.8752, 0.5009, 0.9394, 0.5009, 0.9394, 0.8748, 0.8752, 0.8748, 0.8752, 0.5009, 0.8119, 0.8736, 0.8749, 0.5021, 0.8749, 0.8736, 0.8119, 0.8736, 0.8119, 0.5021, 0.8749, 0.5021, 0.8752, 0.8736, 0.9383, 0.5021, 0.9382, 0.8736, 0.8752, 0.8736, 0.8752, 0.5021, 0.9383, 0.5021, 0.8448, 0.4986, 0.9397, 0.2521, 0.8448, 0.2521, 0.8448, 0.4986, 0.9397, 0.4986, 0.9397, 0.2521, 0.8109, 0.5009, 0.8752, 0.8748, 0.8109, 0.8748, 0.8109, 0.5009, 0.8752, 0.5009, 0.8752, 0.8748, 0.9375, 0.8736, 0.8749, 0.5021, 0.8749, 0.8736, 0.9375, 0.8736, 0.9375, 0.5021, 0.8749, 0.5021, 0.8752, 0.8736, 0.8119, 0.5021, 0.8119, 0.8736, 0.8752, 0.8736, 0.8752, 0.5021, 0.8119, 0.5021, 0.9394, 0.5009, 0.8752, 0.8748, 0.9394, 0.8748, 0.9394, 0.5009, 0.8752, 0.5009, 0.8752, 0.8748, 0.7484, 0.4991, 0.6898, 0.2509, 0.7484, 0.2509, 0.7484, 0.4991, 0.6898, 0.4991, 0.6898, 0.2509, 0.7484, 0.4991, 0.6898, 0.2509, 0.7484, 0.2509, 0.7484, 0.4991, 0.6898, 0.4991, 0.6898, 0.2509, 0.7484, 0.4991, 0.6898, 0.2509, 0.7484, 0.2509, 0.7484, 0.4991, 0.6898, 0.4991, 0.6898, 0.2509, 0.7484, 0.4991, 0.6898, 0.2509, 0.7484, 0.2509, 0.7484, 0.4991, 0.6898, 0.4991, 0.6898, 0.2509, 0.8448, 0.4986, 0.9397, 0.2521, 0.8448, 0.2521, 0.8448, 0.4986, 0.9397, 0.4986, 0.9397, 0.2521, 0.9378, 0.2501, 0.8754, 0.5003, 0.8754, 0.2501, 0.9378, 0.2501, 0.9378, 0.5003, 0.8754, 0.5003, 0.8754, 0.2501, 0.8125, 0.5003, 0.8125, 0.2501, 0.8754, 0.2501, 0.8754, 0.5003, 0.8125, 0.5003, 0.9994, 0.5003, 0.9378, 0.2501, 0.9994, 0.2501, 0.9994, 0.5003, 0.9378, 0.5003, 0.9378, 0.2501, 0.9378, 0.2501, 0.8754, 0.5003, 0.8754, 0.2501, 0.9378, 0.2501, 0.9378, 0.5003, 0.8754, 0.5003, 0.8754, 0.2501, 0.8125, 0.5003, 0.8125, 0.2501, 0.8754, 0.2501, 0.8754, 0.5003, 0.8125, 0.5003, 0.9994, 0.5003, 0.9378, 0.2501, 0.9994, 0.2501, 0.9994, 0.5003, 0.9378, 0.5003, 0.9378, 0.2501, 0.8754, 0.5003, 0.9378, 0.2501, 0.9378, 0.5003, 0.8754, 0.5003, 0.8754, 0.2501, 0.9378, 0.2501, 0.9378, 0.5003, 0.9994, 0.2501, 0.9994, 0.5003, 0.9378, 0.5003, 0.9378, 0.2501, 0.9994, 0.2501, 0.8125, 0.2501, 0.8754, 0.5003, 0.8125, 0.5003, 0.8125, 0.2501, 0.8754, 0.2501, 0.8754, 0.5003, 0.8754, 0.5003, 0.9378, 0.2501, 0.9378, 0.5003, 0.8754, 0.5003, 0.8754, 0.2501, 0.9378, 0.2501, 0.9378, 0.5003, 0.9994, 0.2501, 0.9994, 0.5003, 0.9378, 0.5003, 0.9378, 0.2501, 0.9994, 0.2501, 0.8125, 0.2501, 0.8754, 0.5003, 0.8125, 0.5003, 0.8125, 0.2501, 0.8754, 0.2501, 0.8754, 0.5003, 0.9378, 0.2501, 0.8754, 0.5003, 0.8754, 0.2501, 0.9378, 0.2501, 0.9378, 0.5003, 0.8754, 0.5003, 0.8754, 0.2501, 0.8125, 0.5003, 0.8125, 0.2501, 0.8754, 0.2501, 0.8754, 0.5003, 0.8125, 0.5003, 0.9994, 0.5003, 0.9378, 0.2501, 0.9994, 0.2501, 0.9994, 0.5003, 0.9378, 0.5003, 0.9378, 0.2501, 0.9378, 0.2501, 0.8754, 0.5003, 0.8754, 0.2501, 0.9378, 0.2501, 0.9378, 0.5003, 0.8754, 0.5003, 0.8754, 0.2501, 0.8125, 0.5003, 0.8125, 0.2501, 0.8754, 0.2501, 0.8754, 0.5003, 0.8125, 0.5003, 0.9994, 0.5003, 0.9378, 0.2501, 0.9994, 0.2501, 0.9994, 0.5003, 0.9378, 0.5003, 0.9378, 0.2501, 0.8754, 0.5003, 0.9378, 0.2501, 0.9378, 0.5003, 0.8754, 0.5003, 0.8754, 0.2501, 0.9378, 0.2501, 0.9378, 0.5003, 0.9994, 0.2501, 0.9994, 0.5003, 0.9378, 0.5003, 0.9378, 0.2501, 0.9994, 0.2501, 0.8125, 0.2501, 0.8754, 0.5003, 0.8125, 0.5003, 0.8125, 0.2501, 0.8754, 0.2501, 0.8754, 0.5003, 0.8754, 0.5003, 0.9378, 0.2501, 0.9378, 0.5003, 0.8754, 0.5003, 0.8754, 0.2501, 0.9378, 0.2501, 0.9378, 0.5003, 0.9994, 0.2501, 0.9994, 0.5003, 0.9378, 0.5003, 0.9378, 0.2501, 0.9994, 0.2501, 0.8125, 0.2501, 0.8754, 0.5003, 0.8125, 0.5003, 0.8125, 0.2501, 0.8754, 0.2501, 0.8754, 0.5003, 0.75, 0.5003, 0.8125, 0.2501, 0.8125, 0.5003, 0.75, 0.5003, 0.75, 0.2501, 0.8125, 0.2501, 0.8125, 0.2501, 0.75, 0.5003, 0.75, 0.2501, 0.8125, 0.2501, 0.8125, 0.5003, 0.75, 0.5003, 0.75, 0.5003, 0.8125, 0.2501, 0.8125, 0.5003, 0.75, 0.5003, 0.75, 0.2501, 0.8125, 0.2501, 0.8125, 0.2501, 0.75, 0.5003, 0.75, 0.2501, 0.8125, 0.2501, 0.8125, 0.5003, 0.75, 0.5003, 0.8125, 0.2501, 0.75, 0.5003, 0.75, 0.2501, 0.8125, 0.2501, 0.8125, 0.5003, 0.75, 0.5003, 0.8125, 0.2501, 0.75, 0.5003, 0.75, 0.2501, 0.8125, 0.2501, 0.8125, 0.5003, 0.75, 0.5003, 0.75, 0.5003, 0.8125, 0.2501, 0.8125, 0.5003, 0.75, 0.5003, 0.75, 0.2501, 0.8125, 0.2501, 0.75, 0.5003, 0.8125, 0.2501, 0.8125, 0.5003, 0.75, 0.5003, 0.75, 0.2501, 0.8125, 0.2501, 0.8119, 0.5021, 0.8749, 0.8736, 0.8749, 0.5021, 0.8119, 0.5021, 0.8119, 0.8736, 0.8749, 0.8736, 0.8752, 0.5021, 0.9382, 0.8736, 0.9383, 0.5021, 0.8752, 0.5021, 0.8752, 0.8736, 0.9382, 0.8736, 0.8448, 0.4986, 0.9397, 0.2521, 0.8448, 0.2521, 0.8448, 0.4986, 0.9397, 0.4986, 0.9397, 0.2521, 0.8109, 0.8748, 0.8752, 0.5009, 0.8109, 0.5009, 0.8109, 0.8748, 0.8752, 0.8748, 0.8752, 0.5009, 0.9375, 0.5021, 0.8749, 0.8736, 0.8749, 0.5021, 0.9375, 0.5021, 0.9375, 0.8736, 0.8749, 0.8736, 0.8752, 0.5021, 0.812, 0.8736, 0.812, 0.5021, 0.8752, 0.5021, 0.8752, 0.8736, 0.812, 0.8736, 0.8448, 0.2521, 0.9397, 0.4986, 0.8448, 0.4986, 0.8448, 0.2521, 0.9397, 0.2521, 0.9397, 0.4986, 0.9394, 0.8748, 0.8752, 0.5009, 0.9394, 0.5009, 0.9394, 0.8748, 0.8752, 0.8748, 0.8752, 0.5009, 0.8119, 0.8736, 0.8749, 0.5021, 0.8749, 0.8736, 0.8119, 0.8736, 0.8119, 0.5021, 0.8749, 0.5021, 0.8752, 0.8736, 0.9383, 0.5021, 0.9382, 0.8736, 0.8752, 0.8736, 0.8752, 0.5021, 0.9383, 0.5021, 0.8448, 0.4986, 0.9397, 0.2521, 0.8448, 0.2521, 0.8448, 0.4986, 0.9397, 0.4986, 0.9397, 0.2521, 0.8109, 0.5009, 0.8752, 0.8748, 0.8109, 0.8748, 0.8109, 0.5009, 0.8752, 0.5009, 0.8752, 0.8748, 0.9375, 0.8736, 0.8749, 0.5021, 0.8749, 0.8736, 0.9375, 0.8736, 0.9375, 0.5021, 0.8749, 0.5021, 0.8752, 0.8736, 0.8119, 0.5021, 0.8119, 0.8736, 0.8752, 0.8736, 0.8752, 0.5021, 0.8119, 0.5021, 0.9394, 0.5009, 0.8752, 0.8748, 0.9394, 0.8748, 0.9394, 0.5009, 0.8752, 0.5009, 0.8752, 0.8748, 0.7484, 0.4991, 0.6898, 0.2509, 0.7484, 0.2509, 0.7484, 0.4991, 0.6898, 0.4991, 0.6898, 0.2509, 0.7484, 0.4991, 0.6898, 0.2509, 0.7484, 0.2509, 0.7484, 0.4991, 0.6898, 0.4991, 0.6898, 0.2509, 0.7484, 0.4991, 0.6898, 0.2509, 0.7484, 0.2509, 0.7484, 0.4991, 0.6898, 0.4991, 0.6898, 0.2509, 0.7484, 0.4991, 0.6898, 0.2509, 0.7484, 0.2509, 0.7484, 0.4991, 0.6898, 0.4991, 0.6898, 0.2509, 0.8448, 0.4986, 0.9397, 0.2521, 0.8448, 0.2521, 0.8448, 0.4986, 0.9397, 0.4986, 0.9397, 0.2521, 0.9378, 0.2501, 0.8754, 0.5003, 0.8754, 0.2501, 0.9378, 0.2501, 0.9378, 0.5003, 0.8754, 0.5003, 0.8754, 0.2501, 0.8125, 0.5003, 0.8125, 0.2501, 0.8754, 0.2501, 0.8754, 0.5003, 0.8125, 0.5003, 0.9994, 0.5003, 0.9378, 0.2501, 0.9994, 0.2501, 0.9994, 0.5003, 0.9378, 0.5003, 0.9378, 0.2501, 0.9378, 0.2501, 0.8754, 0.5003, 0.8754, 0.2501, 0.9378, 0.2501, 0.9378, 0.5003, 0.8754, 0.5003, 0.8754, 0.2501, 0.8125, 0.5003, 0.8125, 0.2501, 0.8754, 0.2501, 0.8754, 0.5003, 0.8125, 0.5003, 0.9994, 0.5003, 0.9378, 0.2501, 0.9994, 0.2501, 0.9994, 0.5003, 0.9378, 0.5003, 0.9378, 0.2501, 0.8754, 0.5003, 0.9378, 0.2501, 0.9378, 0.5003, 0.8754, 0.5003, 0.8754, 0.2501, 0.9378, 0.2501, 0.9378, 0.5003, 0.9994, 0.2501, 0.9994, 0.5003, 0.9378, 0.5003, 0.9378, 0.2501, 0.9994, 0.2501, 0.8125, 0.2501, 0.8754, 0.5003, 0.8125, 0.5003, 0.8125, 0.2501, 0.8754, 0.2501, 0.8754, 0.5003, 0.8754, 0.5003, 0.9378, 0.2501, 0.9378, 0.5003, 0.8754, 0.5003, 0.8754, 0.2501, 0.9378, 0.2501, 0.9378, 0.5003, 0.9994, 0.2501, 0.9994, 0.5003, 0.9378, 0.5003, 0.9378, 0.2501, 0.9994, 0.2501, 0.8125, 0.2501, 0.8754, 0.5003, 0.8125, 0.5003, 0.8125, 0.2501, 0.8754, 0.2501, 0.8754, 0.5003, 0.9378, 0.2501, 0.8754, 0.5003, 0.8754, 0.2501, 0.9378, 0.2501, 0.9378, 0.5003, 0.8754, 0.5003, 0.8754, 0.2501, 0.8125, 0.5003, 0.8125, 0.2501, 0.8754, 0.2501, 0.8754, 0.5003, 0.8125, 0.5003, 0.9994, 0.5003, 0.9378, 0.2501, 0.9994, 0.2501, 0.9994, 0.5003, 0.9378, 0.5003, 0.9378, 0.2501, 0.9378, 0.2501, 0.8754, 0.5003, 0.8754, 0.2501, 0.9378, 0.2501, 0.9378, 0.5003, 0.8754, 0.5003, 0.8754, 0.2501, 0.8125, 0.5003, 0.8125, 0.2501, 0.8754, 0.2501, 0.8754, 0.5003, 0.8125, 0.5003, 0.9994, 0.5003, 0.9378, 0.2501, 0.9994, 0.2501, 0.9994, 0.5003, 0.9378, 0.5003, 0.9378, 0.2501, 0.8754, 0.5003, 0.9378, 0.2501, 0.9378, 0.5003, 0.8754, 0.5003, 0.8754, 0.2501, 0.9378, 0.2501, 0.9378, 0.5003, 0.9994, 0.2501, 0.9994, 0.5003, 0.9378, 0.5003, 0.9378, 0.2501, 0.9994, 0.2501, 0.8125, 0.2501, 0.8754, 0.5003, 0.8125, 0.5003, 0.8125, 0.2501, 0.8754, 0.2501, 0.8754, 0.5003, 0.8754, 0.5003, 0.9378, 0.2501, 0.9378, 0.5003, 0.8754, 0.5003, 0.8754, 0.2501, 0.9378, 0.2501, 0.9378, 0.5003, 0.9994, 0.2501, 0.9994, 0.5003, 0.9378, 0.5003, 0.9378, 0.2501, 0.9994, 0.2501, 0.8125, 0.2501, 0.8754, 0.5003, 0.8125, 0.5003, 0.8125, 0.2501, 0.8754, 0.2501, 0.8754, 0.5003, 0.75, 0.5003, 0.8125, 0.2501, 0.8125, 0.5003, 0.75, 0.5003, 0.75, 0.2501, 0.8125, 0.2501, 0.8125, 0.2501, 0.75, 0.5003, 0.75, 0.2501, 0.8125, 0.2501, 0.8125, 0.5003, 0.75, 0.5003, 0.75, 0.5003, 0.8125, 0.2501, 0.8125, 0.5003, 0.75, 0.5003, 0.75, 0.2501, 0.8125, 0.2501, 0.8125, 0.2501, 0.75, 0.5003, 0.75, 0.2501, 0.8125, 0.2501, 0.8125, 0.5003, 0.75, 0.5003, 0.8125, 0.2501, 0.75, 0.5003, 0.75, 0.2501, 0.8125, 0.2501, 0.8125, 0.5003, 0.75, 0.5003, 0.8125, 0.2501, 0.75, 0.5003, 0.75, 0.2501, 0.8125, 0.2501, 0.8125, 0.5003, 0.75, 0.5003, 0.75, 0.5003, 0.8125, 0.2501, 0.8125, 0.5003, 0.75, 0.5003, 0.75, 0.2501, 0.8125, 0.2501, 0.75, 0.5003, 0.8125, 0.2501, 0.8125, 0.5003, 0.75, 0.5003, 0.75, 0.2501, 0.8125, 0.2501])
_ca = me_scene_001.color_attributes.new('VertexColors', 'BYTE_COLOR', 'CORNER')
_ca.data.foreach_set('color', [1.0, 1.0, 1.0, 1.0, 1.0, 1.0, 1.0, 1.0, 1.0, 1.0, 1.0, 1.0, 1.0, 1.0, 1.0, 1.0, 1.0, 1.0, 1.0, 1.0, 1.0, 1.0, 1.0, 1.0, 1.0, 1.0, 1.0, 1.0, 1.0, 1.0, 1.0, 1.0, 1.0, 1.0, 1.0, 1.0, 1.0, 1.0, 1.0, 1.0, 1.0, 1.0, 1.0, 1.0, 1.0, 1.0, 1.0, 1.0, 0.05613, 0.05613, 0.05613, 1.0, 0.2159, 0.2159, 0.2159, 1.0, 0.05613, 0.05613, 0.05613, 1.0, 0.05613, 0.05613, 0.05613, 1.0, 0.2159, 0.2159, 0.2159, 1.0, 0.2159, 0.2159, 0.2159, 1.0, 1.0, 1.0, 1.0, 1.0, 1.0, 1.0, 1.0, 1.0, 1.0, 1.0, 1.0, 1.0, 1.0, 1.0, 1.0, 1.0, 1.0, 1.0, 1.0, 1.0, 1.0, 1.0, 1.0, 1.0, 1.0, 1.0, 1.0, 1.0, 1.0, 1.0, 1.0, 1.0, 1.0, 1.0, 1.0, 1.0, 1.0, 1.0, 1.0, 1.0, 1.0, 1.0, 1.0, 1.0, 1.0, 1.0, 1.0, 1.0, 1.0, 1.0, 1.0, 1.0, 1.0, 1.0, 1.0, 1.0, 1.0, 1.0, 1.0, 1.0, 1.0, 1.0, 1.0, 1.0, 1.0, 1.0, 1.0, 1.0, 1.0, 1.0, 1.0, 1.0, 0.05613, 0.05613, 0.05613, 1.0, 0.2159, 0.2159, 0.2159, 1.0, 0.05613, 0.05613, 0.05613, 1.0, 0.05613, 0.05613, 0.05613, 1.0, 0.2159, 0.2159, 0.2159, 1.0, 0.2159, 0.2159, 0.2159, 1.0, 1.0, 1.0, 1.0, 1.0, 1.0, 1.0, 1.0, 1.0, 1.0, 1.0, 1.0, 1.0, 1.0, 1.0, 1.0, 1.0, 1.0, 1.0, 1.0, 1.0, 1.0, 1.0, 1.0, 1.0, 1.0, 1.0, 1.0, 1.0, 1.0, 1.0, 1.0, 1.0, 1.0, 1.0, 1.0, 1.0, 1.0, 1.0, 1.0, 1.0, 1.0, 1.0, 1.0, 1.0, 1.0, 1.0, 1.0, 1.0, 1.0, 1.0, 1.0, 1.0, 1.0, 1.0, 1.0, 1.0, 1.0, 1.0, 1.0, 1.0, 1.0, 1.0, 1.0, 1.0, 1.0, 1.0, 1.0, 1.0, 1.0, 1.0, 1.0, 1.0, 0.05613, 0.05613, 0.05613, 1.0, 0.2159, 0.2159, 0.2159, 1.0, 0.05613, 0.05613, 0.05613, 1.0, 0.05613, 0.05613, 0.05613, 1.0, 0.2159, 0.2159, 0.2159, 1.0, 0.2159, 0.2159, 0.2159, 1.0, 1.0, 1.0, 1.0, 1.0, 1.0, 1.0, 1.0, 1.0, 1.0, 1.0, 1.0, 1.0, 1.0, 1.0, 1.0, 1.0, 1.0, 1.0, 1.0, 1.0, 1.0, 1.0, 1.0, 1.0, 1.0, 1.0, 1.0, 1.0, 1.0, 1.0, 1.0, 1.0, 1.0, 1.0, 1.0, 1.0, 1.0, 1.0, 1.0, 1.0, 1.0, 1.0, 1.0, 1.0, 1.0, 1.0, 1.0, 1.0, 1.0, 1.0, 1.0, 1.0, 1.0, 1.0, 1.0, 1.0, 1.0, 1.0, 1.0, 1.0, 1.0, 1.0, 1.0, 1.0, 1.0, 1.0, 1.0, 1.0, 1.0, 1.0, 1.0, 1.0, 1.0, 1.0, 1.0, 1.0, 1.0, 1.0, 1.0, 1.0, 1.0, 1.0, 1.0, 1.0, 1.0, 1.0, 1.0, 1.0, 1.0, 1.0, 1.0, 1.0, 1.0, 1.0, 1.0, 1.0, 0.0356, 0.0356, 0.0356, 1.0, 0.0356, 0.0356, 0.0356, 1.0, 0.0356, 0.0356, 0.0356, 1.0, 0.0356, 0.0356, 0.0356, 1.0, 0.0356, 0.0356, 0.0356, 1.0, 0.0356, 0.0356, 0.0356, 1.0, 0.0356, 0.0356, 0.0356, 1.0, 0.0356, 0.0356, 0.0356, 1.0, 0.0356, 0.0356, 0.0356, 1.0, 0.0356, 0.0356, 0.0356, 1.0, 0.0356, 0.0356, 0.0356, 1.0, 0.0356, 0.0356, 0.0356, 1.0, 0.0356, 0.0356, 0.0356, 1.0, 0.0356, 0.0356, 0.0356, 1.0, 0.0356, 0.0356, 0.0356, 1.0, 0.0356, 0.0356, 0.0356, 1.0, 0.0356, 0.0356, 0.0356, 1.0, 0.0356, 0.0356, 0.0356, 1.0, 0.0356, 0.0356, 0.0356, 1.0, 0.0356, 0.0356, 0.0356, 1.0, 0.0356, 0.0356, 0.0356, 1.0, 0.0356, 0.0356, 0.0356, 1.0, 0.0356, 0.0356, 0.0356, 1.0, 0.0356, 0.0356, 0.0356, 1.0, 0.05613, 0.05613, 0.05613, 1.0, 0.2159, 0.2159, 0.2159, 1.0, 0.05613, 0.05613, 0.05613, 1.0, 0.05613, 0.05613, 0.05613, 1.0, 0.2159, 0.2159, 0.2159, 1.0, 0.2159, 0.2159, 0.2159, 1.0, 1.0, 1.0, 1.0, 1.0, 1.0, 1.0, 1.0, 1.0, 1.0, 1.0, 1.0, 1.0, 1.0, 1.0, 1.0, 1.0, 1.0, 1.0, 1.0, 1.0, 1.0, 1.0, 1.0, 1.0, 0.2159, 0.2159, 0.2159, 1.0, 0.2159, 0.2159, 0.2159, 1.0, 0.2159, 0.2159, 0.2159, 1.0, 0.2159, 0.2159, 0.2159, 1.0, 0.2159, 0.2159, 0.2159, 1.0, 0.2159, 0.2159, 0.2159, 1.0, 0.2159, 0.2159, 0.2159, 1.0, 0.2159, 0.2159, 0.2159, 1.0, 0.2159, 0.2159, 0.2159, 1.0, 0.2159, 0.2159, 0.2159, 1.0, 0.2159, 0.2159, 0.2159, 1.0, 0.2159, 0.2159, 0.2159, 1.0, 1.0, 1.0, 1.0, 1.0, 1.0, 1.0, 1.0, 1.0, 1.0, 1.0, 1.0, 1.0, 1.0, 1.0, 1.0, 1.0, 1.0, 1.0, 1.0, 1.0, 1.0, 1.0, 1.0, 1.0, 0.2159, 0.2159, 0.2159, 1.0, 0.2159, 0.2159, 0.2159, 1.0, 0.2159, 0.2159, 0.2159, 1.0, 0.2159, 0.2159, 0.2159, 1.0, 0.2159, 0.2159, 0.2159, 1.0, 0.2159, 0.2159, 0.2159, 1.0, 0.2159, 0.2159, 0.2159, 1.0, 0.2159, 0.2159, 0.2159, 1.0, 0.2159, 0.2159, 0.2159, 1.0, 0.2159, 0.2159, 0.2159, 1.0, 0.2159, 0.2159, 0.2159, 1.0, 0.2159, 0.2159, 0.2159, 1.0, 1.0, 1.0, 1.0, 1.0, 1.0, 1.0, 1.0, 1.0, 1.0, 1.0, 1.0, 1.0, 1.0, 1.0, 1.0, 1.0, 1.0, 1.0, 1.0, 1.0, 1.0, 1.0, 1.0, 1.0, 0.2159, 0.2159, 0.2159, 1.0, 0.2159, 0.2159, 0.2159, 1.0, 0.2159, 0.2159, 0.2159, 1.0, 0.2159, 0.2159, 0.2159, 1.0, 0.2159, 0.2159, 0.2159, 1.0, 0.2159, 0.2159, 0.2159, 1.0, 0.2159, 0.2159, 0.2159, 1.0, 0.2159, 0.2159, 0.2159, 1.0, 0.2159, 0.2159, 0.2159, 1.0, 0.2159, 0.2159, 0.2159, 1.0, 0.2159, 0.2159, 0.2159, 1.0, 0.2159, 0.2159, 0.2159, 1.0, 1.0, 1.0, 1.0, 1.0, 1.0, 1.0, 1.0, 1.0, 1.0, 1.0, 1.0, 1.0, 1.0, 1.0, 1.0, 1.0, 1.0, 1.0, 1.0, 1.0, 1.0, 1.0, 1.0, 1.0, 0.2159, 0.2159, 0.2159, 1.0, 0.2159, 0.2159, 0.2159, 1.0, 0.2159, 0.2159, 0.2159, 1.0, 0.2159, 0.2159, 0.2159, 1.0, 0.2159, 0.2159, 0.2159, 1.0, 0.2159, 0.2159, 0.2159, 1.0, 0.2159, 0.2159, 0.2159, 1.0, 0.2159, 0.2159, 0.2159, 1.0, 0.2159, 0.2159, 0.2159, 1.0, 0.2159, 0.2159, 0.2159, 1.0, 0.2159, 0.2159, 0.2159, 1.0, 0.2159, 0.2159, 0.2159, 1.0, 1.0, 1.0, 1.0, 1.0, 1.0, 1.0, 1.0, 1.0, 1.0, 1.0, 1.0, 1.0, 1.0, 1.0, 1.0, 1.0, 1.0, 1.0, 1.0, 1.0, 1.0, 1.0, 1.0, 1.0, 0.2159, 0.2159, 0.2159, 1.0, 0.2159, 0.2159, 0.2159, 1.0, 0.2159, 0.2159, 0.2159, 1.0, 0.2159, 0.2159, 0.2159, 1.0, 0.2159, 0.2159, 0.2159, 1.0, 0.2159, 0.2159, 0.2159, 1.0, 0.2159, 0.2159, 0.2159, 1.0, 0.2159, 0.2159, 0.2159, 1.0, 0.2159, 0.2159, 0.2159, 1.0, 0.2159, 0.2159, 0.2159, 1.0, 0.2159, 0.2159, 0.2159, 1.0, 0.2159, 0.2159, 0.2159, 1.0, 1.0, 1.0, 1.0, 1.0, 1.0, 1.0, 1.0, 1.0, 1.0, 1.0, 1.0, 1.0, 1.0, 1.0, 1.0, 1.0, 1.0, 1.0, 1.0, 1.0, 1.0, 1.0, 1.0, 1.0, 0.2159, 0.2159, 0.2159, 1.0, 0.2159, 0.2159, 0.2159, 1.0, 0.2159, 0.2159, 0.2159, 1.0, 0.2159, 0.2159, 0.2159, 1.0, 0.2159, 0.2159, 0.2159, 1.0, 0.2159, 0.2159, 0.2159, 1.0, 0.2159, 0.2159, 0.2159, 1.0, 0.2159, 0.2159, 0.2159, 1.0, 0.2159, 0.2159, 0.2159, 1.0, 0.2159, 0.2159, 0.2159, 1.0, 0.2159, 0.2159, 0.2159, 1.0, 0.2159, 0.2159, 0.2159, 1.0, 1.0, 1.0, 1.0, 1.0, 1.0, 1.0, 1.0, 1.0, 1.0, 1.0, 1.0, 1.0, 1.0, 1.0, 1.0, 1.0, 1.0, 1.0, 1.0, 1.0, 1.0, 1.0, 1.0, 1.0, 0.2159, 0.2159, 0.2159, 1.0, 0.2159, 0.2159, 0.2159, 1.0, 0.2159, 0.2159, 0.2159, 1.0, 0.2159, 0.2159, 0.2159, 1.0, 0.2159, 0.2159, 0.2159, 1.0, 0.2159, 0.2159, 0.2159, 1.0, 0.2159, 0.2159, 0.2159, 1.0, 0.2159, 0.2159, 0.2159, 1.0, 0.2159, 0.2159, 0.2159, 1.0, 0.2159, 0.2159, 0.2159, 1.0, 0.2159, 0.2159, 0.2159, 1.0, 0.2159, 0.2159, 0.2159, 1.0, 1.0, 1.0, 1.0, 1.0, 1.0, 1.0, 1.0, 1.0, 1.0, 1.0, 1.0, 1.0, 1.0, 1.0, 1.0, 1.0, 1.0, 1.0, 1.0, 1.0, 1.0, 1.0, 1.0, 1.0, 0.2159, 0.2159, 0.2159, 1.0, 0.2159, 0.2159, 0.2159, 1.0, 0.2159, 0.2159, 0.2159, 1.0, 0.2159, 0.2159, 0.2159, 1.0, 0.2159, 0.2159, 0.2159, 1.0, 0.2159, 0.2159, 0.2159, 1.0, 0.2159, 0.2159, 0.2159, 1.0, 0.2159, 0.2159, 0.2159, 1.0, 0.2159, 0.2159, 0.2159, 1.0, 0.2159, 0.2159, 0.2159, 1.0, 0.2159, 0.2159, 0.2159, 1.0, 0.2159, 0.2159, 0.2159, 1.0, 0.2159, 0.2159, 0.2159, 1.0, 0.2159, 0.2159, 0.2159, 1.0, 0.2159, 0.2159, 0.2159, 1.0, 0.2159, 0.2159, 0.2159, 1.0, 0.2159, 0.2159, 0.2159, 1.0, 0.2159, 0.2159, 0.2159, 1.0, 0.2159, 0.2159, 0.2159, 1.0, 0.2159, 0.2159, 0.2159, 1.0, 0.2159, 0.2159, 0.2159, 1.0, 0.2159, 0.2159, 0.2159, 1.0, 0.2159, 0.2159, 0.2159, 1.0, 0.2159, 0.2159, 0.2159, 1.0, 0.2159, 0.2159, 0.2159, 1.0, 0.2159, 0.2159, 0.2159, 1.0, 0.2159, 0.2159, 0.2159, 1.0, 0.2159, 0.2159, 0.2159, 1.0, 0.2159, 0.2159, 0.2159, 1.0, 0.2159, 0.2159, 0.2159, 1.0, 0.2159, 0.2159, 0.2159, 1.0, 0.2159, 0.2159, 0.2159, 1.0, 0.2159, 0.2159, 0.2159, 1.0, 0.2159, 0.2159, 0.2159, 1.0, 0.2159, 0.2159, 0.2159, 1.0, 0.2159, 0.2159, 0.2159, 1.0, 0.2159, 0.2159, 0.2159, 1.0, 0.2159, 0.2159, 0.2159, 1.0, 0.2159, 0.2159, 0.2159, 1.0, 0.2159, 0.2159, 0.2159, 1.0, 0.2159, 0.2159, 0.2159, 1.0, 0.2159, 0.2159, 0.2159, 1.0, 0.2159, 0.2159, 0.2159, 1.0, 0.2159, 0.2159, 0.2159, 1.0, 0.2159, 0.2159, 0.2159, 1.0, 0.2159, 0.2159, 0.2159, 1.0, 0.2159, 0.2159, 0.2159, 1.0, 0.2159, 0.2159, 0.2159, 1.0, 0.2159, 0.2159, 0.2159, 1.0, 0.2159, 0.2159, 0.2159, 1.0, 0.2159, 0.2159, 0.2159, 1.0, 0.2159, 0.2159, 0.2159, 1.0, 0.2159, 0.2159, 0.2159, 1.0, 0.2159, 0.2159, 0.2159, 1.0, 0.2159, 0.2159, 0.2159, 1.0, 0.2159, 0.2159, 0.2159, 1.0, 0.2159, 0.2159, 0.2159, 1.0, 0.2159, 0.2159, 0.2159, 1.0, 0.2159, 0.2159, 0.2159, 1.0, 0.2159, 0.2159, 0.2159, 1.0, 1.0, 1.0, 1.0, 1.0, 1.0, 1.0, 1.0, 1.0, 1.0, 1.0, 1.0, 1.0, 1.0, 1.0, 1.0, 1.0, 1.0, 1.0, 1.0, 1.0, 1.0, 1.0, 1.0, 1.0, 1.0, 1.0, 1.0, 1.0, 1.0, 1.0, 1.0, 1.0, 1.0, 1.0, 1.0, 1.0, 1.0, 1.0, 1.0, 1.0, 1.0, 1.0, 1.0, 1.0, 1.0, 1.0, 1.0, 1.0, 0.05613, 0.05613, 0.05613, 1.0, 0.2159, 0.2159, 0.2159, 1.0, 0.05613, 0.05613, 0.05613, 1.0, 0.05613, 0.05613, 0.05613, 1.0, 0.2159, 0.2159, 0.2159, 1.0, 0.2159, 0.2159, 0.2159, 1.0, 1.0, 1.0, 1.0, 1.0, 1.0, 1.0, 1.0, 1.0, 1.0, 1.0, 1.0, 1.0, 1.0, 1.0, 1.0, 1.0, 1.0, 1.0, 1.0, 1.0, 1.0, 1.0, 1.0, 1.0, 1.0, 1.0, 1.0, 1.0, 1.0, 1.0, 1.0, 1.0, 1.0, 1.0, 1.0, 1.0, 1.0, 1.0, 1.0, 1.0, 1.0, 1.0, 1.0, 1.0, 1.0, 1.0, 1.0, 1.0, 1.0, 1.0, 1.0, 1.0, 1.0, 1.0, 1.0, 1.0, 1.0, 1.0, 1.0, 1.0, 1.0, 1.0, 1.0, 1.0, 1.0, 1.0, 1.0, 1.0, 1.0, 1.0, 1.0, 1.0, 0.05613, 0.05613, 0.05613, 1.0, 0.2159, 0.2159, 0.2159, 1.0, 0.05613, 0.05613, 0.05613, 1.0, 0.05613, 0.05613, 0.05613, 1.0, 0.2159, 0.2159, 0.2159, 1.0, 0.2159, 0.2159, 0.2159, 1.0, 1.0, 1.0, 1.0, 1.0, 1.0, 1.0, 1.0, 1.0, 1.0, 1.0, 1.0, 1.0, 1.0, 1.0, 1.0, 1.0, 1.0, 1.0, 1.0, 1.0, 1.0, 1.0, 1.0, 1.0, 1.0, 1.0, 1.0, 1.0, 1.0, 1.0, 1.0, 1.0, 1.0, 1.0, 1.0, 1.0, 1.0, 1.0, 1.0, 1.0, 1.0, 1.0, 1.0, 1.0, 1.0, 1.0, 1.0, 1.0, 1.0, 1.0, 1.0, 1.0, 1.0, 1.0, 1.0, 1.0, 1.0, 1.0, 1.0, 1.0, 1.0, 1.0, 1.0, 1.0, 1.0, 1.0, 1.0, 1.0, 1.0, 1.0, 1.0, 1.0, 0.05613, 0.05613, 0.05613, 1.0, 0.2159, 0.2159, 0.2159, 1.0, 0.05613, 0.05613, 0.05613, 1.0, 0.05613, 0.05613, 0.05613, 1.0, 0.2159, 0.2159, 0.2159, 1.0, 0.2159, 0.2159, 0.2159, 1.0, 1.0, 1.0, 1.0, 1.0, 1.0, 1.0, 1.0, 1.0, 1.0, 1.0, 1.0, 1.0, 1.0, 1.0, 1.0, 1.0, 1.0, 1.0, 1.0, 1.0, 1.0, 1.0, 1.0, 1.0, 1.0, 1.0, 1.0, 1.0, 1.0, 1.0, 1.0, 1.0, 1.0, 1.0, 1.0, 1.0, 1.0, 1.0, 1.0, 1.0, 1.0, 1.0, 1.0, 1.0, 1.0, 1.0, 1.0, 1.0, 1.0, 1.0, 1.0, 1.0, 1.0, 1.0, 1.0, 1.0, 1.0, 1.0, 1.0, 1.0, 1.0, 1.0, 1.0, 1.0, 1.0, 1.0, 1.0, 1.0, 1.0, 1.0, 1.0, 1.0, 1.0, 1.0, 1.0, 1.0, 1.0, 1.0, 1.0, 1.0, 1.0, 1.0, 1.0, 1.0, 1.0, 1.0, 1.0, 1.0, 1.0, 1.0, 1.0, 1.0, 1.0, 1.0, 1.0, 1.0, 0.0356, 0.0356, 0.0356, 1.0, 0.0356, 0.0356, 0.0356, 1.0, 0.0356, 0.0356, 0.0356, 1.0, 0.0356, 0.0356, 0.0356, 1.0, 0.0356, 0.0356, 0.0356, 1.0, 0.0356, 0.0356, 0.0356, 1.0, 0.0356, 0.0356, 0.0356, 1.0, 0.0356, 0.0356, 0.0356, 1.0, 0.0356, 0.0356, 0.0356, 1.0, 0.0356, 0.0356, 0.0356, 1.0, 0.0356, 0.0356, 0.0356, 1.0, 0.0356, 0.0356, 0.0356, 1.0, 0.0356, 0.0356, 0.0356, 1.0, 0.0356, 0.0356, 0.0356, 1.0, 0.0356, 0.0356, 0.0356, 1.0, 0.0356, 0.0356, 0.0356, 1.0, 0.0356, 0.0356, 0.0356, 1.0, 0.0356, 0.0356, 0.0356, 1.0, 0.0356, 0.0356, 0.0356, 1.0, 0.0356, 0.0356, 0.0356, 1.0, 0.0356, 0.0356, 0.0356, 1.0, 0.0356, 0.0356, 0.0356, 1.0, 0.0356, 0.0356, 0.0356, 1.0, 0.0356, 0.0356, 0.0356, 1.0, 0.05613, 0.05613, 0.05613, 1.0, 0.2159, 0.2159, 0.2159, 1.0, 0.05613, 0.05613, 0.05613, 1.0, 0.05613, 0.05613, 0.05613, 1.0, 0.2159, 0.2159, 0.2159, 1.0, 0.2159, 0.2159, 0.2159, 1.0, 1.0, 1.0, 1.0, 1.0, 1.0, 1.0, 1.0, 1.0, 1.0, 1.0, 1.0, 1.0, 1.0, 1.0, 1.0, 1.0, 1.0, 1.0, 1.0, 1.0, 1.0, 1.0, 1.0, 1.0, 0.2159, 0.2159, 0.2159, 1.0, 0.2159, 0.2159, 0.2159, 1.0, 0.2159, 0.2159, 0.2159, 1.0, 0.2159, 0.2159, 0.2159, 1.0, 0.2159, 0.2159, 0.2159, 1.0, 0.2159, 0.2159, 0.2159, 1.0, 0.2159, 0.2159, 0.2159, 1.0, 0.2159, 0.2159, 0.2159, 1.0, 0.2159, 0.2159, 0.2159, 1.0, 0.2159, 0.2159, 0.2159, 1.0, 0.2159, 0.2159, 0.2159, 1.0, 0.2159, 0.2159, 0.2159, 1.0, 1.0, 1.0, 1.0, 1.0, 1.0, 1.0, 1.0, 1.0, 1.0, 1.0, 1.0, 1.0, 1.0, 1.0, 1.0, 1.0, 1.0, 1.0, 1.0, 1.0, 1.0, 1.0, 1.0, 1.0, 0.2159, 0.2159, 0.2159, 1.0, 0.2159, 0.2159, 0.2159, 1.0, 0.2159, 0.2159, 0.2159, 1.0, 0.2159, 0.2159, 0.2159, 1.0, 0.2159, 0.2159, 0.2159, 1.0, 0.2159, 0.2159, 0.2159, 1.0, 0.2159, 0.2159, 0.2159, 1.0, 0.2159, 0.2159, 0.2159, 1.0, 0.2159, 0.2159, 0.2159, 1.0, 0.2159, 0.2159, 0.2159, 1.0, 0.2159, 0.2159, 0.2159, 1.0, 0.2159, 0.2159, 0.2159, 1.0, 1.0, 1.0, 1.0, 1.0, 1.0, 1.0, 1.0, 1.0, 1.0, 1.0, 1.0, 1.0, 1.0, 1.0, 1.0, 1.0, 1.0, 1.0, 1.0, 1.0, 1.0, 1.0, 1.0, 1.0, 0.2159, 0.2159, 0.2159, 1.0, 0.2159, 0.2159, 0.2159, 1.0, 0.2159, 0.2159, 0.2159, 1.0, 0.2159, 0.2159, 0.2159, 1.0, 0.2159, 0.2159, 0.2159, 1.0, 0.2159, 0.2159, 0.2159, 1.0, 0.2159, 0.2159, 0.2159, 1.0, 0.2159, 0.2159, 0.2159, 1.0, 0.2159, 0.2159, 0.2159, 1.0, 0.2159, 0.2159, 0.2159, 1.0, 0.2159, 0.2159, 0.2159, 1.0, 0.2159, 0.2159, 0.2159, 1.0, 1.0, 1.0, 1.0, 1.0, 1.0, 1.0, 1.0, 1.0, 1.0, 1.0, 1.0, 1.0, 1.0, 1.0, 1.0, 1.0, 1.0, 1.0, 1.0, 1.0, 1.0, 1.0, 1.0, 1.0, 0.2159, 0.2159, 0.2159, 1.0, 0.2159, 0.2159, 0.2159, 1.0, 0.2159, 0.2159, 0.2159, 1.0, 0.2159, 0.2159, 0.2159, 1.0, 0.2159, 0.2159, 0.2159, 1.0, 0.2159, 0.2159, 0.2159, 1.0, 0.2159, 0.2159, 0.2159, 1.0, 0.2159, 0.2159, 0.2159, 1.0, 0.2159, 0.2159, 0.2159, 1.0, 0.2159, 0.2159, 0.2159, 1.0, 0.2159, 0.2159, 0.2159, 1.0, 0.2159, 0.2159, 0.2159, 1.0, 1.0, 1.0, 1.0, 1.0, 1.0, 1.0, 1.0, 1.0, 1.0, 1.0, 1.0, 1.0, 1.0, 1.0, 1.0, 1.0, 1.0, 1.0, 1.0, 1.0, 1.0, 1.0, 1.0, 1.0, 0.2159, 0.2159, 0.2159, 1.0, 0.2159, 0.2159, 0.2159, 1.0, 0.2159, 0.2159, 0.2159, 1.0, 0.2159, 0.2159, 0.2159, 1.0, 0.2159, 0.2159, 0.2159, 1.0, 0.2159, 0.2159, 0.2159, 1.0, 0.2159, 0.2159, 0.2159, 1.0, 0.2159, 0.2159, 0.2159, 1.0, 0.2159, 0.2159, 0.2159, 1.0, 0.2159, 0.2159, 0.2159, 1.0, 0.2159, 0.2159, 0.2159, 1.0, 0.2159, 0.2159, 0.2159, 1.0, 1.0, 1.0, 1.0, 1.0, 1.0, 1.0, 1.0, 1.0, 1.0, 1.0, 1.0, 1.0, 1.0, 1.0, 1.0, 1.0, 1.0, 1.0, 1.0, 1.0, 1.0, 1.0, 1.0, 1.0, 0.2159, 0.2159, 0.2159, 1.0, 0.2159, 0.2159, 0.2159, 1.0, 0.2159, 0.2159, 0.2159, 1.0, 0.2159, 0.2159, 0.2159, 1.0, 0.2159, 0.2159, 0.2159, 1.0, 0.2159, 0.2159, 0.2159, 1.0, 0.2159, 0.2159, 0.2159, 1.0, 0.2159, 0.2159, 0.2159, 1.0, 0.2159, 0.2159, 0.2159, 1.0, 0.2159, 0.2159, 0.2159, 1.0, 0.2159, 0.2159, 0.2159, 1.0, 0.2159, 0.2159, 0.2159, 1.0, 1.0, 1.0, 1.0, 1.0, 1.0, 1.0, 1.0, 1.0, 1.0, 1.0, 1.0, 1.0, 1.0, 1.0, 1.0, 1.0, 1.0, 1.0, 1.0, 1.0, 1.0, 1.0, 1.0, 1.0, 0.2159, 0.2159, 0.2159, 1.0, 0.2159, 0.2159, 0.2159, 1.0, 0.2159, 0.2159, 0.2159, 1.0, 0.2159, 0.2159, 0.2159, 1.0, 0.2159, 0.2159, 0.2159, 1.0, 0.2159, 0.2159, 0.2159, 1.0, 0.2159, 0.2159, 0.2159, 1.0, 0.2159, 0.2159, 0.2159, 1.0, 0.2159, 0.2159, 0.2159, 1.0, 0.2159, 0.2159, 0.2159, 1.0, 0.2159, 0.2159, 0.2159, 1.0, 0.2159, 0.2159, 0.2159, 1.0, 1.0, 1.0, 1.0, 1.0, 1.0, 1.0, 1.0, 1.0, 1.0, 1.0, 1.0, 1.0, 1.0, 1.0, 1.0, 1.0, 1.0, 1.0, 1.0, 1.0, 1.0, 1.0, 1.0, 1.0, 0.2159, 0.2159, 0.2159, 1.0, 0.2159, 0.2159, 0.2159, 1.0, 0.2159, 0.2159, 0.2159, 1.0, 0.2159, 0.2159, 0.2159, 1.0, 0.2159, 0.2159, 0.2159, 1.0, 0.2159, 0.2159, 0.2159, 1.0, 0.2159, 0.2159, 0.2159, 1.0, 0.2159, 0.2159, 0.2159, 1.0, 0.2159, 0.2159, 0.2159, 1.0, 0.2159, 0.2159, 0.2159, 1.0, 0.2159, 0.2159, 0.2159, 1.0, 0.2159, 0.2159, 0.2159, 1.0, 0.2159, 0.2159, 0.2159, 1.0, 0.2159, 0.2159, 0.2159, 1.0, 0.2159, 0.2159, 0.2159, 1.0, 0.2159, 0.2159, 0.2159, 1.0, 0.2159, 0.2159, 0.2159, 1.0, 0.2159, 0.2159, 0.2159, 1.0, 0.2159, 0.2159, 0.2159, 1.0, 0.2159, 0.2159, 0.2159, 1.0, 0.2159, 0.2159, 0.2159, 1.0, 0.2159, 0.2159, 0.2159, 1.0, 0.2159, 0.2159, 0.2159, 1.0, 0.2159, 0.2159, 0.2159, 1.0, 0.2159, 0.2159, 0.2159, 1.0, 0.2159, 0.2159, 0.2159, 1.0, 0.2159, 0.2159, 0.2159, 1.0, 0.2159, 0.2159, 0.2159, 1.0, 0.2159, 0.2159, 0.2159, 1.0, 0.2159, 0.2159, 0.2159, 1.0, 0.2159, 0.2159, 0.2159, 1.0, 0.2159, 0.2159, 0.2159, 1.0, 0.2159, 0.2159, 0.2159, 1.0, 0.2159, 0.2159, 0.2159, 1.0, 0.2159, 0.2159, 0.2159, 1.0, 0.2159, 0.2159, 0.2159, 1.0, 0.2159, 0.2159, 0.2159, 1.0, 0.2159, 0.2159, 0.2159, 1.0, 0.2159, 0.2159, 0.2159, 1.0, 0.2159, 0.2159, 0.2159, 1.0, 0.2159, 0.2159, 0.2159, 1.0, 0.2159, 0.2159, 0.2159, 1.0, 0.2159, 0.2159, 0.2159, 1.0, 0.2159, 0.2159, 0.2159, 1.0, 0.2159, 0.2159, 0.2159, 1.0, 0.2159, 0.2159, 0.2159, 1.0, 0.2159, 0.2159, 0.2159, 1.0, 0.2159, 0.2159, 0.2159, 1.0, 0.2159, 0.2159, 0.2159, 1.0, 0.2159, 0.2159, 0.2159, 1.0, 0.2159, 0.2159, 0.2159, 1.0, 0.2159, 0.2159, 0.2159, 1.0, 0.2159, 0.2159, 0.2159, 1.0, 0.2159, 0.2159, 0.2159, 1.0, 0.2159, 0.2159, 0.2159, 1.0, 0.2159, 0.2159, 0.2159, 1.0, 0.2159, 0.2159, 0.2159, 1.0, 0.2159, 0.2159, 0.2159, 1.0, 0.2159, 0.2159, 0.2159, 1.0, 0.2159, 0.2159, 0.2159, 1.0])
me_scene_001.materials.append(mat_basewood_brown_folktails)
me_scene_001.update()
me_scene_001.normals_split_custom_set([tuple(v) for v in zip(*[iter([-0.02318, 0.9997, -0.003027, -0.02322, 0.9997, -0.00302, -0.02319, 0.9997, -0.003026, -0.02318, 0.9997, -0.003027, -0.02322, 0.9997, -0.003019, -0.02322, 0.9997, -0.00302, 0.9974, 0.04339, 0.05827, 0.9528, 0.2886, -0.09383, 0.9633, 0.1801, 0.1988, 0.9974, 0.04339, 0.05827, 0.9974, 0.04396, -0.05628, 0.9528, 0.2886, -0.09383, 0.0, 0.05864, 0.9983, 0.002951, 0.04645, 0.9989, 0.0, 0.05864, 0.9983, 0.0, 0.05864, 0.9983, -0.002878, 0.04683, 0.9989, 0.002951, 0.04645, 0.9989, 0.9966, -0.05765, -0.05967, 0.9784, -0.07739, -0.1918, 0.9967, -0.05636, 0.05805, 0.9966, -0.05765, -0.05967, 0.9775, -0.1947, 0.08117, 0.9784, -0.07739, -0.1918, -0.003021, 0.9997, -0.02318, -0.003022, 0.9997, -0.02319, -0.003024, 0.9997, -0.0232, -0.003021, 0.9997, -0.02318, -0.003027, 0.9997, -0.02322, -0.003022, 0.9997, -0.02319, -0.05706, 0.04308, 0.9974, 0.09527, 0.2888, 0.9526, -0.1937, 0.1774, 0.9649, -0.05706, 0.04308, 0.9974, 0.05734, 0.04181, 0.9975, 0.09527, 0.2888, 0.9526, -0.9966, 0.07392, -0.03721, -0.9986, 0.05277, 0.0008759, -0.9983, 0.05864, 1.144e-07, -0.9966, 0.07392, -0.03721, -0.9989, 0.04617, -0.003012, -0.9986, 0.05277, 0.0008759, 0.05821, -0.05612, 0.9967, 0.1934, -0.07839, 0.978, -0.05857, -0.05684, 0.9967, 0.05821, -0.05612, 0.9967, -0.07921, -0.19, 0.9786, 0.1934, -0.07839, 0.978, 0.01908, 0.9998, 0.002279, 0.01908, 0.9998, 0.002279, 0.01911, 0.9998, 0.002275, 0.01908, 0.9998, 0.002279, 0.01909, 0.9998, 0.002277, 0.01908, 0.9998, 0.002279, -0.9975, 0.04236, -0.0574, -0.9518, 0.2911, 0.09618, -0.9643, 0.1784, -0.1954, -0.9975, 0.04236, -0.0574, -0.9975, 0.0413, 0.05818, -0.9518, 0.2911, 0.09618, 0.03936, 0.07487, -0.9964, -0.002771, 0.04736, -0.9989, -5.185e-05, 0.05885, -0.9983, 0.03936, 0.07487, -0.9964, 0.002644, 0.04756, -0.9989, -0.002771, 0.04736, -0.9989, -0.9967, -0.05664, 0.05875, -0.9775, -0.0794, 0.1953, -0.9966, -0.05747, -0.05922, -0.9967, -0.05664, 0.05875, -0.9782, -0.1917, -0.07982, -0.9775, -0.0794, 0.1953, 0.002283, 0.9998, 0.01909, 0.002285, 0.9998, 0.0191, 0.002276, 0.9998, 0.01905, 0.002283, 0.9998, 0.01909, 0.002285, 0.9998, 0.0191, 0.002285, 0.9998, 0.0191, 0.05845, 0.04318, -0.9974, -0.09783, 0.2933, -0.951, 0.197, 0.1813, -0.9635, 0.05845, 0.04318, -0.9974, -0.0572, 0.04304, -0.9974, -0.09783, 0.2933, -0.951, -0.05942, -0.05735, -0.9966, -0.196, -0.08037, -0.9773, 0.05947, -0.05777, -0.9966, -0.05942, -0.05735, -0.9966, 0.08097, -0.1936, -0.9777, -0.196, -0.08037, -0.9773, 0.0, -1.0, 1.765e-08, 0.0, -1.0, -1.673e-11, 0.0, -1.0, -4.599e-09, 0.0, -1.0, 1.765e-08, 0.0, -1.0, 1.606e-08, 0.0, -1.0, -1.673e-11, 0.0, -1.0, -4.599e-09, 0.0, -1.0, -1.587e-08, 0.0, -1.0, -1.751e-08, 0.0, -1.0, -4.599e-09, 0.0, -1.0, -1.673e-11, 0.0, -1.0, -1.587e-08, 0.0, -1.0, -1.751e-08, 0.0, -1.0, 3.346e-11, 0.0, -1.0, 4.599e-09, 0.0, -1.0, -1.751e-08, 0.0, -1.0, -1.587e-08, 0.0, -1.0, 3.346e-11, 0.0, -1.0, 4.599e-09, 0.0, -1.0, 1.606e-08, 0.0, -1.0, 1.765e-08, 0.0, -1.0, 4.599e-09, 0.0, -1.0, 3.346e-11, 0.0, -1.0, 1.606e-08, 0.9966, 0.07388, 0.03708, 0.9989, 0.04673, -0.002864, 0.9983, 0.05865, -2.313e-07, 0.9966, 0.07388, 0.03708, 0.9989, 0.04739, 0.002742, 0.9989, 0.04673, -0.002864, 3.683e-13, 1.0, 4.421e-07, 3.683e-13, 1.0, 4.421e-07, 3.683e-13, 1.0, 4.421e-07, 0.0, 1.0, 4.405e-07, 0.0, 1.0, 4.405e-07, 0.0, 1.0, 4.405e-07, 0.8671, 0.4905, 0.08685, 0.7468, 0.665, -0.002326, 0.7789, 0.6091, 0.1494, 0.8671, 0.4905, 0.08685, 0.8677, 0.4899, -0.0847, 0.7468, 0.665, -0.002296, -0.875, 0.484, -0.01263, -0.8762, 0.4819, 1.625e-07, -0.8751, 0.4838, 0.01173, -0.875, 0.484, -0.01263, -0.8762, 0.4819, 2.129e-07, -0.8762, 0.4819, 1.625e-07, 3.683e-13, 1.0, 4.405e-07, 3.683e-13, 1.0, 4.405e-07, 3.683e-13, 1.0, 4.405e-07, 0.0, 1.0, 4.421e-07, 0.0, 1.0, 4.421e-07, 0.0, 1.0, 4.421e-07, 0.8671, 0.4905, 0.08685, 0.7468, 0.665, -0.002326, 0.7789, 0.6091, 0.1494, 0.8671, 0.4905, 0.08685, 0.8677, 0.4899, -0.0847, 0.7468, 0.665, -0.002296, -0.875, 0.484, -0.01263, -0.8762, 0.4819, 1.625e-07, -0.8751, 0.4838, 0.01173, -0.875, 0.484, -0.01263, -0.8762, 0.4819, 2.129e-07, -0.8762, 0.4819, 1.625e-07, 0.0, 1.0, 0.0, 0.0, 1.0, 0.0, 0.0, 1.0, 0.0, 0.0, 1.0, 0.0, 0.0, 1.0, 0.0, 0.0, 1.0, 0.0, -0.08685, 0.4905, 0.8671, 0.002315, 0.665, 0.7468, -0.1494, 0.6091, 0.7789, -0.08685, 0.4905, 0.8671, 0.0847, 0.4899, 0.8677, 0.002302, 0.665, 0.7468, 0.01263, 0.484, -0.875, -2.848e-07, 0.4819, -0.8762, -0.01173, 0.4838, -0.8751, 0.01263, 0.484, -0.875, 0.0, 0.4819, -0.8762, -2.848e-07, 0.4819, -0.8762, 0.0, 1.0, 0.0, 0.0, 1.0, 0.0, 0.0, 1.0, 0.0, 0.0, 1.0, 0.0, 0.0, 1.0, 0.0, 0.0, 1.0, 0.0, -0.08685, 0.4905, 0.8671, 0.002315, 0.665, 0.7468, -0.1494, 0.6091, 0.7789, -0.08685, 0.4905, 0.8671, 0.0847, 0.4899, 0.8677, 0.002302, 0.665, 0.7468, 0.01263, 0.484, -0.875, 0.0, 0.4819, -0.8762, -0.01173, 0.4838, -0.8751, 0.01263, 0.484, -0.875, 0.0, 0.4819, -0.8762, 0.0, 0.4819, -0.8762, 0.0, 1.0, 0.0, 0.0, 1.0, 0.0, 0.0, 1.0, 0.0, 0.0, 1.0, 0.0, 0.0, 1.0, 0.0, 0.0, 1.0, 0.0, -0.08685, 0.4905, 0.8671, 0.002315, 0.665, 0.7468, -0.1494, 0.6091, 0.7789, -0.08685, 0.4905, 0.8671, 0.0847, 0.4899, 0.8677, 0.002302, 0.665, 0.7468, 0.01263, 0.484, -0.875, -2.848e-07, 0.4819, -0.8762, -0.01173, 0.4838, -0.8751, 0.01263, 0.484, -0.875, 0.0, 0.4819, -0.8762, -2.848e-07, 0.4819, -0.8762, 0.0, 1.0, 0.0, 0.0, 1.0, 0.0, 0.0, 1.0, 0.0, 0.0, 1.0, 0.0, 0.0, 1.0, 0.0, 0.0, 1.0, 0.0, -0.08685, 0.4905, 0.8671, 0.002315, 0.665, 0.7468, -0.1494, 0.6091, 0.7789, -0.08685, 0.4905, 0.8671, 0.0847, 0.4899, 0.8677, 0.002302, 0.665, 0.7468, 0.01263, 0.484, -0.875, -1.898e-07, 0.4819, -0.8762, -0.01173, 0.4838, -0.8751, 0.01263, 0.484, -0.875, 0.0, 0.4819, -0.8762, -1.898e-07, 0.4819, -0.8762, 3.683e-13, 1.0, 4.421e-07, 3.683e-13, 1.0, 4.421e-07, 3.683e-13, 1.0, 4.421e-07, 0.0, 1.0, 4.405e-07, 0.0, 1.0, 4.405e-07, 0.0, 1.0, 4.405e-07, 0.8671, 0.4905, 0.08685, 0.7468, 0.665, -0.002326, 0.7789, 0.6091, 0.1494, 0.8671, 0.4905, 0.08685, 0.8677, 0.4899, -0.0847, 0.7468, 0.665, -0.002296, -0.875, 0.484, -0.01263, -0.8762, 0.4819, 1.625e-07, -0.8751, 0.4838, 0.01173, -0.875, 0.484, -0.01263, -0.8762, 0.482, 2.129e-07, -0.8762, 0.4819, 1.625e-07, 3.683e-13, 1.0, 4.421e-07, 3.683e-13, 1.0, 4.421e-07, 3.683e-13, 1.0, 4.421e-07, 0.0, 1.0, 4.405e-07, 0.0, 1.0, 4.405e-07, 0.0, 1.0, 4.405e-07, 0.8671, 0.4905, 0.08685, 0.7468, 0.665, -0.002326, 0.7789, 0.6091, 0.1494, 0.8671, 0.4905, 0.08685, 0.8677, 0.4899, -0.0847, 0.7468, 0.665, -0.002296, -0.875, 0.484, -0.01263, -0.8762, 0.4819, 1.625e-07, -0.8751, 0.4838, 0.01173, -0.875, 0.484, -0.01263, -0.8762, 0.4819, 2.129e-07, -0.8762, 0.4819, 1.625e-07, 0.002361, -0.9999, 0.01263, -0.1466, -0.9779, -0.1494, 0.2111, -0.9775, -0.002307, 0.002363, -0.9999, 0.01263, -0.002202, -0.9999, 0.01173, -0.1466, -0.9779, -0.1494, 0.01263, -0.9999, -0.002361, -0.1494, -0.9779, 0.1466, -0.002307, -0.9775, -0.2111, 0.01263, -0.9999, -0.002362, 0.01173, -0.9999, 0.002202, -0.1494, -0.9779, 0.1466, 0.01263, -0.9999, -0.002361, -0.1494, -0.9779, 0.1466, -0.002307, -0.9775, -0.2111, 0.01263, -0.9999, -0.002362, 0.01173, -0.9999, 0.002202, -0.1494, -0.9779, 0.1466, 0.002361, -0.9999, 0.01263, -0.1466, -0.9779, -0.1494, 0.2111, -0.9775, -0.002307, 0.002363, -0.9999, 0.01263, -0.002202, -0.9999, 0.01173, -0.1466, -0.9779, -0.1494, 0.01263, -0.9999, -0.002361, -0.1494, -0.9779, 0.1466, -0.002307, -0.9775, -0.2111, 0.01263, -0.9999, -0.002362, 0.01173, -0.9999, 0.002201, -0.1494, -0.9779, 0.1466, 0.002361, -0.9999, 0.01263, -0.1466, -0.9779, -0.1494, 0.2111, -0.9775, -0.002307, 0.002363, -0.9999, 0.01263, -0.002202, -0.9999, 0.01173, -0.1466, -0.9779, -0.1494, 0.002361, -0.9999, 0.01263, -0.1466, -0.9779, -0.1494, 0.2111, -0.9775, -0.002307, 0.002363, -0.9999, 0.01263, -0.002202, -0.9999, 0.01173, -0.1466, -0.9779, -0.1494, 0.01263, -0.9999, -0.002361, -0.1494, -0.9779, 0.1466, -0.002307, -0.9775, -0.2111, 0.01263, -0.9999, -0.002362, 0.01173, -0.9999, 0.002202, -0.1494, -0.9779, 0.1466, -0.02318, 0.9997, -0.003027, -0.02322, 0.9997, -0.00302, -0.02319, 0.9997, -0.003026, -0.02318, 0.9997, -0.003027, -0.02322, 0.9997, -0.003019, -0.02322, 0.9997, -0.00302, 0.9974, 0.04339, 0.05827, 0.9528, 0.2886, -0.09383, 0.9633, 0.1801, 0.1988, 0.9974, 0.04339, 0.05827, 0.9974, 0.04396, -0.05628, 0.9528, 0.2886, -0.09383, 0.0, 0.05864, 0.9983, 0.002951, 0.04645, 0.9989, 0.0, 0.05864, 0.9983, 0.0, 0.05864, 0.9983, -0.002878, 0.04683, 0.9989, 0.002951, 0.04645, 0.9989, 0.9966, -0.05765, -0.05967, 0.9784, -0.07739, -0.1918, 0.9967, -0.05636, 0.05805, 0.9966, -0.05765, -0.05967, 0.9775, -0.1947, 0.08117, 0.9784, -0.07739, -0.1918, -0.003021, 0.9997, -0.02318, -0.003022, 0.9997, -0.02319, -0.003024, 0.9997, -0.0232, -0.003021, 0.9997, -0.02318, -0.003027, 0.9997, -0.02322, -0.003022, 0.9997, -0.02319, -0.05706, 0.04308, 0.9974, 0.09527, 0.2888, 0.9526, -0.1937, 0.1774, 0.9649, -0.05706, 0.04308, 0.9974, 0.05734, 0.04181, 0.9975, 0.09527, 0.2888, 0.9526, -0.9966, 0.07392, -0.03721, -0.9986, 0.05277, 0.0008759, -0.9983, 0.05864, 1.144e-07, -0.9966, 0.07392, -0.03721, -0.9989, 0.04617, -0.003012, -0.9986, 0.05277, 0.0008759, 0.05821, -0.05612, 0.9967, 0.1934, -0.07839, 0.978, -0.05857, -0.05684, 0.9967, 0.05821, -0.05612, 0.9967, -0.07921, -0.19, 0.9786, 0.1934, -0.07839, 0.978, 0.01908, 0.9998, 0.002279, 0.01908, 0.9998, 0.002279, 0.01911, 0.9998, 0.002275, 0.01908, 0.9998, 0.002279, 0.01909, 0.9998, 0.002277, 0.01908, 0.9998, 0.002279, -0.9975, 0.04237, -0.0574, -0.9518, 0.2911, 0.09618, -0.9643, 0.1784, -0.1954, -0.9975, 0.04237, -0.0574, -0.9975, 0.0413, 0.05818, -0.9518, 0.2911, 0.09618, 0.03936, 0.07487, -0.9964, -0.002771, 0.04736, -0.9989, -5.185e-05, 0.05885, -0.9983, 0.03936, 0.07487, -0.9964, 0.002644, 0.04756, -0.9989, -0.002771, 0.04736, -0.9989, -0.9967, -0.05664, 0.05875, -0.9775, -0.07939, 0.1953, -0.9966, -0.05747, -0.05922, -0.9967, -0.05664, 0.05875, -0.9782, -0.1917, -0.07982, -0.9775, -0.07939, 0.1953, 0.002283, 0.9998, 0.01909, 0.002285, 0.9998, 0.0191, 0.002276, 0.9998, 0.01905, 0.002283, 0.9998, 0.01909, 0.002285, 0.9998, 0.0191, 0.002285, 0.9998, 0.0191, 0.05845, 0.04318, -0.9974, -0.09783, 0.2933, -0.951, 0.197, 0.1813, -0.9635, 0.05845, 0.04318, -0.9974, -0.0572, 0.04304, -0.9974, -0.09783, 0.2933, -0.951, -0.05942, -0.05735, -0.9966, -0.196, -0.08037, -0.9773, 0.05947, -0.05777, -0.9966, -0.05942, -0.05735, -0.9966, 0.08097, -0.1936, -0.9777, -0.196, -0.08037, -0.9773, 0.0, -1.0, 8.882e-08, 0.0, -1.0, 1.081e-07, 0.0, -1.0, 7.554e-08, 0.0, -1.0, 8.882e-08, 0.0, -1.0, 8.108e-08, 0.0, -1.0, 1.081e-07, 0.0, -1.0, 7.554e-08, 0.0, -1.0, -6.559e-09, 0.0, -1.0, -1.751e-08, 0.0, -1.0, 7.554e-08, 0.0, -1.0, 1.081e-07, 0.0, -1.0, -6.559e-09, 0.0, -1.0, -1.751e-08, 0.0, -1.0, 3.346e-11, 0.0, -1.0, 2.3e-08, 0.0, -1.0, -1.751e-08, 0.0, -1.0, -6.559e-09, 0.0, -1.0, 3.346e-11, 0.0, -1.0, 2.3e-08, 0.0, -1.0, 8.108e-08, 0.0, -1.0, 8.882e-08, 0.0, -1.0, 2.3e-08, 0.0, -1.0, 3.346e-11, 0.0, -1.0, 8.108e-08, 0.9966, 0.07388, 0.03708, 0.9989, 0.04673, -0.002864, 0.9983, 0.05865, -2.313e-07, 0.9966, 0.07388, 0.03708, 0.9989, 0.04739, 0.002742, 0.9989, 0.04673, -0.002864, 3.683e-13, 1.0, 4.421e-07, 3.683e-13, 1.0, 4.421e-07, 3.683e-13, 1.0, 4.421e-07, 0.0, 1.0, 4.405e-07, 0.0, 1.0, 4.405e-07, 0.0, 1.0, 4.405e-07, 0.8671, 0.4905, 0.08685, 0.7468, 0.665, -0.002326, 0.7789, 0.6091, 0.1494, 0.8671, 0.4905, 0.08685, 0.8677, 0.4899, -0.0847, 0.7468, 0.665, -0.002296, -0.875, 0.484, -0.01263, -0.8762, 0.4819, 1.625e-07, -0.8751, 0.4838, 0.01173, -0.875, 0.484, -0.01263, -0.8762, 0.4819, 2.129e-07, -0.8762, 0.4819, 1.625e-07, 3.683e-13, 1.0, 4.421e-07, 3.683e-13, 1.0, 4.421e-07, 3.683e-13, 1.0, 4.421e-07, 0.0, 1.0, 4.405e-07, 0.0, 1.0, 4.405e-07, 0.0, 1.0, 4.405e-07, 0.8671, 0.4905, 0.08685, 0.7468, 0.665, -0.002326, 0.7789, 0.6091, 0.1494, 0.8671, 0.4905, 0.08685, 0.8677, 0.4899, -0.0847, 0.7468, 0.665, -0.002296, -0.875, 0.484, -0.01263, -0.8762, 0.4819, 1.625e-07, -0.8751, 0.4838, 0.01173, -0.875, 0.484, -0.01263, -0.8762, 0.4819, 2.129e-07, -0.8762, 0.4819, 1.625e-07, 0.0, 1.0, 0.0, 0.0, 1.0, 0.0, 0.0, 1.0, 0.0, 0.0, 1.0, 0.0, 0.0, 1.0, 0.0, 0.0, 1.0, 0.0, -0.08685, 0.4905, 0.8671, 0.002315, 0.665, 0.7468, -0.1494, 0.6091, 0.7789, -0.08685, 0.4905, 0.8671, 0.0847, 0.4899, 0.8677, 0.002302, 0.665, 0.7468, 0.01263, 0.484, -0.875, -2.848e-07, 0.4819, -0.8762, -0.01173, 0.4838, -0.8751, 0.01263, 0.484, -0.875, 0.0, 0.4819, -0.8762, -2.848e-07, 0.4819, -0.8762, 0.0, 1.0, 0.0, 0.0, 1.0, 0.0, 0.0, 1.0, 0.0, 0.0, 1.0, 0.0, 0.0, 1.0, 0.0, 0.0, 1.0, 0.0, -0.08685, 0.4905, 0.8671, 0.002315, 0.665, 0.7468, -0.1494, 0.6091, 0.7789, -0.08685, 0.4905, 0.8671, 0.0847, 0.4899, 0.8677, 0.002302, 0.665, 0.7468, 0.01263, 0.484, -0.875, 0.0, 0.4819, -0.8762, -0.01173, 0.4838, -0.8751, 0.01263, 0.484, -0.875, 0.0, 0.4819, -0.8762, 0.0, 0.4819, -0.8762, 0.0, 1.0, 0.0, 0.0, 1.0, 0.0, 0.0, 1.0, 0.0, 0.0, 1.0, 0.0, 0.0, 1.0, 0.0, 0.0, 1.0, 0.0, -0.08685, 0.4905, 0.8671, 0.002315, 0.665, 0.7468, -0.1494, 0.6091, 0.7789, -0.08685, 0.4905, 0.8671, 0.0847, 0.4899, 0.8677, 0.002302, 0.665, 0.7468, 0.01263, 0.484, -0.875, -2.848e-07, 0.4819, -0.8762, -0.01173, 0.4838, -0.8751, 0.01263, 0.484, -0.875, 0.0, 0.4819, -0.8762, -2.848e-07, 0.4819, -0.8762, 0.0, 1.0, 0.0, 0.0, 1.0, 0.0, 0.0, 1.0, 0.0, 0.0, 1.0, 0.0, 0.0, 1.0, 0.0, 0.0, 1.0, 0.0, -0.08685, 0.4905, 0.8671, 0.002315, 0.665, 0.7468, -0.1494, 0.6091, 0.7789, -0.08685, 0.4905, 0.8671, 0.0847, 0.4899, 0.8677, 0.002302, 0.665, 0.7468, 0.01263, 0.484, -0.875, -1.898e-07, 0.4819, -0.8762, -0.01173, 0.4838, -0.8751, 0.01263, 0.484, -0.875, 0.0, 0.4819, -0.8762, -1.898e-07, 0.4819, -0.8762, 3.683e-13, 1.0, 4.421e-07, 3.683e-13, 1.0, 4.421e-07, 3.683e-13, 1.0, 4.421e-07, 0.0, 1.0, 4.405e-07, 0.0, 1.0, 4.405e-07, 0.0, 1.0, 4.405e-07, 0.8671, 0.4905, 0.08685, 0.7468, 0.665, -0.002326, 0.7789, 0.6091, 0.1494, 0.8671, 0.4905, 0.08685, 0.8677, 0.4899, -0.0847, 0.7468, 0.665, -0.002296, -0.875, 0.484, -0.01263, -0.8762, 0.4819, 1.625e-07, -0.8751, 0.4838, 0.01173, -0.875, 0.484, -0.01263, -0.8762, 0.4819, 2.129e-07, -0.8762, 0.4819, 1.625e-07, 3.683e-13, 1.0, 4.421e-07, 3.683e-13, 1.0, 4.421e-07, 3.683e-13, 1.0, 4.421e-07, 0.0, 1.0, 4.405e-07, 0.0, 1.0, 4.405e-07, 0.0, 1.0, 4.405e-07, 0.8671, 0.4905, 0.08685, 0.7468, 0.665, -0.002326, 0.7789, 0.6091, 0.1494, 0.8671, 0.4905, 0.08685, 0.8677, 0.4899, -0.0847, 0.7468, 0.665, -0.002296, -0.875, 0.484, -0.01263, -0.8762, 0.4819, 1.625e-07, -0.8751, 0.4838, 0.01173, -0.875, 0.484, -0.01263, -0.8762, 0.4819, 2.129e-07, -0.8762, 0.4819, 1.625e-07, 0.002361, -0.9999, 0.01263, -0.1466, -0.9779, -0.1494, 0.2111, -0.9775, -0.002307, 0.002363, -0.9999, 0.01263, -0.002202, -0.9999, 0.01173, -0.1466, -0.9779, -0.1494, 0.01263, -0.9999, -0.002361, -0.1494, -0.9779, 0.1466, -0.002307, -0.9775, -0.2111, 0.01263, -0.9999, -0.002362, 0.01173, -0.9999, 0.002202, -0.1494, -0.9779, 0.1466, 0.01263, -0.9999, -0.002361, -0.1494, -0.9779, 0.1466, -0.002307, -0.9775, -0.2111, 0.01263, -0.9999, -0.002362, 0.01173, -0.9999, 0.002202, -0.1494, -0.9779, 0.1466, 0.002361, -0.9999, 0.01263, -0.1466, -0.9779, -0.1494, 0.2111, -0.9775, -0.002307, 0.002363, -0.9999, 0.01263, -0.002202, -0.9999, 0.01173, -0.1466, -0.9779, -0.1494, 0.01263, -0.9999, -0.002361, -0.1494, -0.9779, 0.1466, -0.002307, -0.9775, -0.2111, 0.01263, -0.9999, -0.002362, 0.01173, -0.9999, 0.002201, -0.1494, -0.9779, 0.1466, 0.002361, -0.9999, 0.01263, -0.1466, -0.9779, -0.1494, 0.2111, -0.9775, -0.002307, 0.002363, -0.9999, 0.01263, -0.002202, -0.9999, 0.01173, -0.1466, -0.9779, -0.1494, 0.002361, -0.9999, 0.01263, -0.1466, -0.9779, -0.1494, 0.2111, -0.9775, -0.002307, 0.002363, -0.9999, 0.01263, -0.002202, -0.9999, 0.01173, -0.1466, -0.9779, -0.1494, 0.01263, -0.9999, -0.002361, -0.1494, -0.9779, 0.1466, -0.002307, -0.9775, -0.2111, 0.01263, -0.9999, -0.002362, 0.01173, -0.9999, 0.002202, -0.1494, -0.9779, 0.1466])] * 3)])

# ---- objects
ob_platformsupports = bpy.data.objects.new('PlatformSupports', me_scene)
ob_platformtop = bpy.data.objects.new('PlatformTop', me_scene_001)

# ---- transforms, parenting, visibility, modifiers, constraints
ob_platformsupports.location = (0.0, 0.0, 1.0)
ob_platformsupports.rotation_euler = (1.571, -0.0, 0.0)
ob_platformsupports.scale = (0.01, 0.01, 0.01)
ob_platformsupports.color = (0.8, 0.8, 0.8, 1.0)
ob_platformtop.location = (0.0, 0.0, 1.0)
ob_platformtop.rotation_euler = (1.571, -0.0, 0.0)
ob_platformtop.scale = (0.01, 0.01, 0.01)
ob_platformtop.color = (0.8, 0.8, 0.8, 1.0)

# ---- collection membership
col_collection.objects.link(ob_platformsupports)
col_collection.objects.link(ob_platformtop)

# ---- scene / render settings (as saved in the file)
scene.frame_start = 1; scene.frame_end = 250; scene.frame_set(1)
scene.render.engine = 'BLENDER_EEVEE_NEXT'
scene.render.fps = 25
scene.cycles.sampling_pattern = 'TABULATED_SOBOL'
scene.cycles.use_light_tree = False
scene.view_settings.view_transform = 'Filmic'
bpy.context.view_layer.update()

# ---- added for rendering (the .blend has no active camera and no usable light): camera, sun
cam_auto = bpy.data.cameras.new('AutoCamera')
cam_auto.lens = 50.0
cam_auto.sensor_width = 36.0
cam_auto.clip_end = 1000.0
ob_auto_camera = bpy.data.objects.new('AutoCamera', cam_auto)
scene.collection.objects.link(ob_auto_camera)
ob_auto_camera.location = (1.3312, -3.27169, 2.35265)
ob_auto_camera.rotation_euler = (1.09748, -7.21219e-08, 0.694738)
scene.camera = ob_auto_camera
light_auto_sun = bpy.data.lights.new('AutoSun', 'SUN')
light_auto_sun.energy = 3.0
light_auto_sun.angle = 0.0523599
ob_auto_sun = bpy.data.objects.new('AutoSun', light_auto_sun)
scene.collection.objects.link(ob_auto_sun)
ob_auto_sun.rotation_euler = (0.872665, 0.174533, 0.523599)
bpy.context.view_layer.update()

